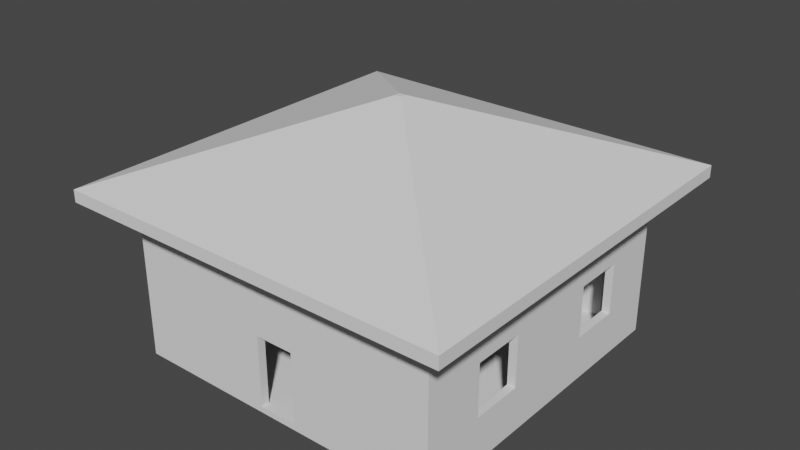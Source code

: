 # Source: House.blend  (saved by Blender 2.80.75; exported with 4.5.12 LTS)
import bpy
from mathutils import Matrix  # noqa: F401  (used for matrix-valued properties, if any)

bpy.ops.wm.read_factory_settings(use_empty=True)
scene = bpy.context.scene
scene.name = 'Scene'

# ---- collections
col_collection = bpy.data.collections.new('Collection'); scene.collection.children.link(col_collection)

# ---- world
world_world = bpy.data.worlds.new('World'); scene.world = world_world
world_world.use_nodes = True; world_world.node_tree.nodes.clear()
_N = world_world.node_tree.nodes; _L = world_world.node_tree.links
n0 = _N.new('ShaderNodeOutputWorld'); n0.name = 'World Output'; n0.location = (300, 300)
n1 = _N.new('ShaderNodeBackground'); n1.name = 'Background'; n1.location = (10, 300)
n1.inputs[0].default_value = (0.05088, 0.05088, 0.05088, 1.0)
_L.new(n1.outputs[0], n0.inputs[0])
n0.is_active_output = True
world_world.color = (0.05088, 0.05088, 0.05088)
world_world.use_sun_shadow = False
world_world.sun_shadow_jitter_overblur = 0.0

# ---- meshes
me_cube_001 = bpy.data.meshes.new('Cube.001')
me_cube_001.from_pydata([(-6.16, -6.16, 4.923), (-6.16, -6.16, 5.301), (-6.16, 6.16, 4.923), (-6.16, 6.16, 5.301), (6.16, -6.16, 4.923), (6.16, -6.16, 5.301), (6.16, 6.16, 4.923), (6.16, 6.16, 5.301), (-0.1007, -0.1007, 7.672), (-0.1007, 0.1007, 7.672), (0.1007, -0.1007, 7.672), (0.1007, 0.1007, 7.672), (5.0, 5.0, 1.49e-06), (4.746, 4.746, 0.15), (5.0, -5.0, 1.49e-06), (4.746, -4.746, 0.15), (-5.0, 5.0, 1.49e-06), (-4.746, 4.746, 0.15), (-5.0, -5.0, 1.49e-06), (-4.746, -4.746, 0.15), (5.0, 5.0, 0.15), (5.0, -5.0, 0.15), (-5.0, -5.0, 0.15), (-5.0, 5.0, 0.15), (0.6001, -5.0, 2.403), (0.6001, -4.746, 2.403), (0.6001, -5.0, 0.1821), (0.6001, -4.746, 0.1821), (-0.6001, -5.0, 0.1821), (-0.6001, -4.746, 0.1821), (-0.6001, -5.0, 2.403), (-0.6001, -4.746, 2.403), (-0.6001, -4.746, 2.268), (0.6001, -5.0, 2.283), (-5.0, 0.715, 2.961), (-4.746, 0.715, 2.961), (-5.0, -3.218, 1.392), (-4.746, -3.218, 1.392), (-5.0, 0.715, 1.392), (-4.746, 0.715, 1.392), (-5.0, -3.218, 2.961), (-4.746, -3.218, 2.961), (-5.0, 0.715, 2.921), (-4.746, 0.715, 2.209), (-5.0, 4.841, 4.923), (-5.0, 4.844, 4.923), (-5.0, 5.0, 4.923), (5.0, 5.0, 4.923), (-4.746, 4.746, 4.923), (4.746, 4.746, 4.923), (-5.0, -4.934, 4.923), (-4.746, -4.746, 4.923), (-5.0, -5.0, 4.923), (5.0, -4.844, 4.923), (5.0, -5.0, 4.923), (4.746, -4.746, 4.923), (5.0, 3.248, 2.993), (4.746, 3.248, 2.993), (5.0, 1.638, 2.993), (4.746, 1.638, 2.993), (5.0, 1.638, 1.383), (4.746, 1.638, 1.383), (5.0, 3.248, 1.383), (4.746, 3.248, 1.383), (5.0, -1.428, 2.993), (4.746, -1.428, 2.993), (5.0, -3.037, 2.993), (4.746, -3.037, 2.993), (5.0, -3.037, 1.383), (4.746, -3.037, 1.383), (5.0, -1.428, 1.383), (4.746, -1.428, 1.383), (5.0, -1.428, 1.679)], [], [(0, 1, 3, 2), (2, 3, 7, 6), (6, 7, 5, 4), (4, 5, 1, 0), (2, 6, 4, 54, 53, 47, 46), (3, 1, 8, 9), (11, 9, 8, 10), (1, 5, 10, 8), (7, 3, 9, 11), (5, 7, 11, 10), (12, 20, 21, 14), (14, 21, 22, 18), (18, 22, 23, 16), (16, 23, 20, 12), (14, 18, 16, 12), (19, 15, 13, 17), (13, 63, 57, 59, 55, 49), (19, 37, 41, 35, 43, 17, 48, 51), (22, 28, 30, 24, 33, 21, 54, 52), (20, 23, 46, 47), (23, 22, 52, 50, 40, 36, 38, 42, 45, 46), (17, 13, 49, 48), (15, 27, 25, 31, 32, 19, 51, 55), (21, 60, 72, 70, 68), (27, 26, 33, 24, 25), (19, 32, 29, 27, 15), (28, 29, 32, 31, 30), (21, 33, 26, 28, 22), (29, 28, 26, 27), (25, 24, 30, 31), (38, 39, 43, 35, 34, 42), (36, 37, 39, 38), (37, 36, 40, 41), (41, 40, 34, 35), (17, 43, 39, 37, 19), (50, 44, 45, 42, 34, 40), (45, 44, 50, 52, 54, 4, 0, 2, 46), (55, 51, 48, 49), (47, 56, 62, 60, 21, 20), (63, 62, 56, 57), (55, 59, 61, 71, 65, 67), (61, 60, 62, 63), (60, 61, 59, 58), (58, 59, 57, 56), (66, 64, 72, 60, 58, 56, 47, 53, 54, 21, 68), (71, 70, 72, 64, 65), (69, 68, 70, 71), (67, 69, 71, 61, 63, 13, 15, 55), (68, 69, 67, 66), (66, 67, 65, 64)])
_uv = me_cube_001.uv_layers.new(name='UVMap')
_uv.uv.foreach_set('vector', [0.375, 0.0, 0.625, 0.0, 0.625, 0.25, 0.375, 0.25, 0.375, 0.25, 0.625, 0.25, 0.625, 0.5, 0.375, 0.5, 0.375, 0.5, 0.625, 0.5, 0.625, 0.75, 0.375, 0.75, 0.375, 0.75, 0.625, 0.75, 0.625, 1.0, 0.375, 1.0, 0.125, 0.5, 0.375, 0.5, 0.375, 0.75, 0.3515, 0.7265, 0.3515, 0.7233, 0.3515, 0.5235, 0.1485, 0.5235, 0.625, 0.25, 0.625, 0.0, 0.625, 0.0, 0.625, 0.25, 0.625, 0.5, 0.875, 0.5, 0.875, 0.75, 0.625, 0.75, 0.625, 1.0, 0.625, 0.75, 0.625, 0.75, 0.625, 1.0, 0.625, 0.5, 0.625, 0.25, 0.625, 0.25, 0.625, 0.5, 0.625, 0.75, 0.625, 0.5, 0.625, 0.5, 0.625, 0.75, 0.375, 0.0, 0.625, 0.0, 0.625, 0.25, 0.375, 0.25, 0.375, 0.25, 0.625, 0.25, 0.625, 0.5, 0.375, 0.5, 0.375, 0.5, 0.625, 0.5, 0.625, 0.75, 0.375, 0.75, 0.375, 0.75, 0.625, 0.75, 0.625, 1.0, 0.375, 1.0, 0.125, 0.5, 0.375, 0.5, 0.375, 0.75, 0.125, 0.75, 0.6313, 0.5063, 0.8687, 0.5063, 0.8687, 0.7437, 0.6313, 0.7437, 0.8687, 0.7437, 0.8687, 0.7062, 0.8687, 0.7062, 0.8687, 0.666, 0.8687, 0.5063, 0.8687, 0.7437, 0.6313, 0.5063, 0.6313, 0.5446, 0.6313, 0.5446, 0.6313, 0.6429, 0.6313, 0.6429, 0.6313, 0.7437, 0.6313, 0.7437, 0.6313, 0.5063, 0.625, 0.5, 0.625, 0.39, 0.625, 0.39, 0.625, 0.36, 0.625, 0.36, 0.625, 0.25, 0.625, 0.25, 0.625, 0.5, 0.625, 1.0, 0.625, 0.75, 0.625, 0.75, 0.625, 1.0, 0.625, 0.75, 0.625, 0.5, 0.625, 0.5, 0.625, 0.5017, 0.625, 0.5446, 0.625, 0.5446, 0.625, 0.6429, 0.625, 0.6429, 0.625, 0.7461, 0.625, 0.75, 0.6313, 0.7437, 0.8687, 0.7437, 0.8687, 0.7437, 0.6313, 0.7437, 0.8687, 0.5063, 0.765, 0.5063, 0.765, 0.5063, 0.735, 0.5063, 0.735, 0.5063, 0.6313, 0.5063, 0.6313, 0.5063, 0.8687, 0.5063, 0.625, 0.25, 0.625, 0.08404, 0.625, 0.1607, 0.625, 0.1607, 0.625, 0.2009, 0.375, 0.673, 0.375, 0.7047, 0.6115, 0.7047, 0.625, 0.7047, 0.625, 0.673, 0.6313, 0.5063, 0.735, 0.5063, 0.735, 0.5063, 0.765, 0.5063, 0.8687, 0.5063, 0.375, 0.04531, 0.375, 0.07704, 0.6097, 0.07704, 0.625, 0.07704, 0.625, 0.04531, 0.625, 0.25, 0.625, 0.36, 0.625, 0.36, 0.625, 0.39, 0.625, 0.5, 0.125, 0.673, 0.125, 0.7047, 0.375, 0.7047, 0.375, 0.673, 0.625, 0.673, 0.625, 0.7047, 0.875, 0.7047, 0.875, 0.673, 0.375, 0.2715, 0.375, 0.3032, 0.5052, 0.3032, 0.625, 0.3032, 0.625, 0.2715, 0.6187, 0.2715, 0.1465, 0.75, 0.1782, 0.75, 0.1782, 0.5, 0.1465, 0.5, 0.375, 0.9468, 0.375, 0.9785, 0.625, 0.9785, 0.625, 0.9468, 0.8218, 0.75, 0.8535, 0.75, 0.8535, 0.5, 0.8218, 0.5, 0.6313, 0.7437, 0.6313, 0.6429, 0.6313, 0.6429, 0.6313, 0.5446, 0.6313, 0.5063, 0.625, 0.5017, 0.625, 0.746, 0.625, 0.7461, 0.625, 0.6429, 0.625, 0.6429, 0.625, 0.5446, 0.1485, 0.5267, 0.1485, 0.5268, 0.1485, 0.7251, 0.1485, 0.7265, 0.3515, 0.7265, 0.375, 0.75, 0.125, 0.75, 0.125, 0.5, 0.1485, 0.5235, 0.3463, 0.7213, 0.1537, 0.7213, 0.1537, 0.5287, 0.3463, 0.5287, 0.625, 0.0, 0.625, 0.04381, 0.625, 0.04381, 0.625, 0.08404, 0.625, 0.25, 0.625, 0.0, 0.375, 0.3049, 0.375, 0.3444, 0.625, 0.3444, 0.625, 0.3049, 0.8687, 0.5063, 0.8687, 0.666, 0.8687, 0.666, 0.8687, 0.5893, 0.8687, 0.5893, 0.8687, 0.5491, 0.1799, 0.75, 0.2194, 0.75, 0.2194, 0.5, 0.1799, 0.5, 0.375, 0.9056, 0.375, 0.9451, 0.625, 0.9451, 0.625, 0.9056, 0.7806, 0.75, 0.8201, 0.75, 0.8201, 0.5, 0.7806, 0.5, 0.625, 0.2009, 0.625, 0.1607, 0.625, 0.1607, 0.625, 0.08404, 0.625, 0.08404, 0.625, 0.04381, 0.625, 0.0, 0.625, 0.2461, 0.625, 0.25, 0.625, 0.25, 0.625, 0.2009, 0.375, 0.3049, 0.375, 0.3444, 0.421, 0.3444, 0.625, 0.3444, 0.625, 0.3049, 0.1799, 0.75, 0.2194, 0.75, 0.2194, 0.5, 0.1799, 0.5, 0.8687, 0.5491, 0.8687, 0.5491, 0.8687, 0.5893, 0.8687, 0.666, 0.8687, 0.7062, 0.8687, 0.7437, 0.8687, 0.5063, 0.8687, 0.5063, 0.375, 0.9056, 0.375, 0.9451, 0.625, 0.9451, 0.625, 0.9056, 0.7806, 0.75, 0.8201, 0.75, 0.8201, 0.5, 0.7806, 0.5])
me_cube_001.use_remesh_preserve_volume = False
me_cube_001.use_remesh_preserve_attributes = False
me_cube_001.use_mirror_vertex_groups = False
me_cube_001.update()
me_cylinder = bpy.data.meshes.new('Cylinder')
me_cylinder.from_pydata([(3.294e-08, 0.3849, -1.0), (3.294e-08, 0.3849, -0.7709), (0.07509, 0.3775, -1.0), (0.07509, 0.3775, -0.7709), (0.1473, 0.3556, -1.0), (0.1473, 0.3556, -0.7709), (0.2138, 0.32, -1.0), (0.2138, 0.32, -0.7709), (0.2721, 0.2721, -1.0), (0.2721, 0.2721, -0.7709), (0.32, 0.2138, -1.0), (0.32, 0.2138, -0.7709), (0.3556, 0.1473, -1.0), (0.3556, 0.1473, -0.7709), (0.3775, 0.07509, -1.0), (0.3775, 0.07509, -0.7709), (0.3849, 2.25e-07, -1.0), (0.3849, 2.25e-07, -0.7709), (0.3775, -0.07508, -1.0), (0.3775, -0.07508, -0.7709), (0.3556, -0.1473, -1.0), (0.3556, -0.1473, -0.7709), (0.32, -0.2138, -1.0), (0.32, -0.2138, -0.7709), (0.2721, -0.2721, -1.0), (0.2721, -0.2721, -0.7709), (0.2138, -0.32, -1.0), (0.2138, -0.32, -0.7709), (0.1473, -0.3556, -1.0), (0.1473, -0.3556, -0.7709), (0.07508, -0.3775, -1.0), (0.07508, -0.3775, -0.7709), (-9.247e-08, -0.3849, -1.0), (-9.247e-08, -0.3849, -0.7709), (-0.07509, -0.3775, -1.0), (-0.07509, -0.3775, -0.7709), (-0.1473, -0.3556, -1.0), (-0.1473, -0.3556, -0.7709), (-0.2138, -0.32, -1.0), (-0.2138, -0.32, -0.7709), (-0.2721, -0.2721, -1.0), (-0.2721, -0.2721, -0.7709), (-0.32, -0.2138, -1.0), (-0.32, -0.2138, -0.7709), (-0.3556, -0.1473, -1.0), (-0.3556, -0.1473, -0.7709), (-0.3775, -0.07508, -1.0), (-0.3775, -0.07508, -0.7709), (-0.3849, 5.676e-07, -1.0), (-0.3849, 5.676e-07, -0.7709), (-0.3775, 0.07509, -1.0), (-0.3775, 0.07509, -0.7709), (-0.3556, 0.1473, -1.0), (-0.3556, 0.1473, -0.7709), (-0.32, 0.2138, -1.0), (-0.32, 0.2138, -0.7709), (-0.2721, 0.2721, -1.0), (-0.2721, 0.2721, -0.7709), (-0.2138, 0.32, -1.0), (-0.2138, 0.32, -0.7709), (-0.1473, 0.3556, -1.0), (-0.1473, 0.3556, -0.7709), (-0.07508, 0.3775, -1.0), (-0.07508, 0.3775, -0.7709), (3.912e-08, 0.2872, -0.4757), (0.05602, 0.2816, -0.4757), (0.1099, 0.2653, -0.4757), (0.1595, 0.2388, -0.4757), (0.203, 0.203, -0.4757), (0.2388, 0.1595, -0.4757), (0.2653, 0.1099, -0.4757), (0.2816, 0.05602, -0.4757), (0.2872, 2.464e-07, -0.4757), (0.2816, -0.05602, -0.4757), (0.2653, -0.1099, -0.4757), (0.2388, -0.1595, -0.4757), (0.203, -0.203, -0.4757), (0.1595, -0.2388, -0.4757), (0.1099, -0.2653, -0.4757), (0.05602, -0.2816, -0.4757), (-5.445e-08, -0.2872, -0.4757), (-0.05602, -0.2816, -0.4757), (-0.1099, -0.2653, -0.4757), (-0.1595, -0.2388, -0.4757), (-0.203, -0.203, -0.4757), (-0.2388, -0.1595, -0.4757), (-0.2653, -0.1099, -0.4757), (-0.2816, -0.05602, -0.4757), (-0.2872, 5.02e-07, -0.4757), (-0.2816, 0.05602, -0.4757), (-0.2653, 0.1099, -0.4757), (-0.2388, 0.1595, -0.4757), (-0.203, 0.2031, -0.4757), (-0.1595, 0.2388, -0.4757), (-0.1099, 0.2653, -0.4757), (-0.05602, 0.2816, -0.4757), (3.912e-08, 0.2872, 0.2352), (0.05602, 0.2816, 0.2352), (0.1099, 0.2653, 0.2352), (0.1595, 0.2388, 0.2352), (0.203, 0.203, 0.2352), (0.2388, 0.1595, 0.2352), (0.2653, 0.1099, 0.2352), (0.2816, 0.05602, 0.2352), (0.2872, 2.464e-07, 0.2352), (0.2816, -0.05602, 0.2352), (0.2653, -0.1099, 0.2352), (0.2388, -0.1595, 0.2352), (0.203, -0.203, 0.2352), (0.1595, -0.2388, 0.2352), (0.1099, -0.2653, 0.2352), (0.05602, -0.2816, 0.2352), (-5.445e-08, -0.2872, 0.2352), (-0.05602, -0.2816, 0.2352), (-0.1099, -0.2653, 0.2352), (-0.1595, -0.2388, 0.2352), (-0.203, -0.203, 0.2352), (-0.2388, -0.1595, 0.2352), (-0.2653, -0.1099, 0.2352), (-0.2816, -0.05602, 0.2352), (-0.2872, 5.02e-07, 0.2352), (-0.2816, 0.05602, 0.2352), (-0.2653, 0.1099, 0.2352), (-0.2388, 0.1595, 0.2352), (-0.203, 0.2031, 0.2352), (-0.1595, 0.2388, 0.2352), (-0.1099, 0.2653, 0.2352), (-0.05602, 0.2816, 0.2352), (-4.758e-08, 0.9954, 0.2352), (0.1942, 0.9763, 0.2352), (0.3809, 0.9196, 0.2352), (0.553, 0.8276, 0.2352), (0.7038, 0.7038, 0.2352), (0.8276, 0.553, 0.2352), (0.9196, 0.3809, 0.2352), (0.9763, 0.1942, 0.2352), (0.9954, 5.694e-08, 0.2352), (0.9763, -0.1942, 0.2352), (0.9196, -0.3809, 0.2352), (0.8276, -0.553, 0.2352), (0.7038, -0.7038, 0.2352), (0.553, -0.8276, 0.2352), (0.3809, -0.9196, 0.2352), (0.1942, -0.9763, 0.2352), (-3.719e-07, -0.9954, 0.2352), (-0.1942, -0.9763, 0.2352), (-0.3809, -0.9196, 0.2352), (-0.553, -0.8276, 0.2352), (-0.7038, -0.7038, 0.2352), (-0.8276, -0.553, 0.2352), (-0.9196, -0.3809, 0.2352), (-0.9763, -0.1942, 0.2352), (-0.9954, 9.429e-07, 0.2352), (-0.9763, 0.1942, 0.2352), (-0.9196, 0.3809, 0.2352), (-0.8276, 0.553, 0.2352), (-0.7038, 0.7038, 0.2352), (-0.553, 0.8276, 0.2352), (-0.3809, 0.9196, 0.2352), (-0.1942, 0.9763, 0.2352), (-4.758e-08, 0.9954, 0.3533), (0.1942, 0.9763, 0.3533), (0.3809, 0.9196, 0.3533), (0.553, 0.8276, 0.3533), (0.7038, 0.7038, 0.3533), (0.8276, 0.553, 0.3533), (0.9196, 0.3809, 0.3533), (0.9763, 0.1942, 0.3533), (0.9954, 5.694e-08, 0.3533), (0.9763, -0.1942, 0.3533), (0.9196, -0.3809, 0.3533), (0.8276, -0.553, 0.3533), (0.7038, -0.7038, 0.3533), (0.553, -0.8276, 0.3533), (0.3809, -0.9196, 0.3533), (0.1942, -0.9763, 0.3533), (-3.719e-07, -0.9954, 0.3533), (-0.1942, -0.9763, 0.3533), (-0.3809, -0.9196, 0.3533), (-0.553, -0.8276, 0.3533), (-0.7038, -0.7038, 0.3533), (-0.8276, -0.553, 0.3533), (-0.9196, -0.3809, 0.3533), (-0.9763, -0.1942, 0.3533), (-0.9954, 9.429e-07, 0.3533), (-0.9763, 0.1942, 0.3533), (-0.9196, 0.3809, 0.3533), (-0.8276, 0.553, 0.3533), (-0.7038, 0.7038, 0.3533), (-0.553, 0.8276, 0.3533), (-0.3809, 0.9196, 0.3533), (-0.1942, 0.9763, 0.3533)], [], [(0, 1, 3, 2), (2, 3, 5, 4), (4, 5, 7, 6), (6, 7, 9, 8), (8, 9, 11, 10), (10, 11, 13, 12), (12, 13, 15, 14), (14, 15, 17, 16), (16, 17, 19, 18), (18, 19, 21, 20), (20, 21, 23, 22), (22, 23, 25, 24), (24, 25, 27, 26), (26, 27, 29, 28), (28, 29, 31, 30), (30, 31, 33, 32), (32, 33, 35, 34), (34, 35, 37, 36), (36, 37, 39, 38), (38, 39, 41, 40), (40, 41, 43, 42), (42, 43, 45, 44), (44, 45, 47, 46), (46, 47, 49, 48), (48, 49, 51, 50), (50, 51, 53, 52), (52, 53, 55, 54), (54, 55, 57, 56), (56, 57, 59, 58), (58, 59, 61, 60), (63, 61, 94, 95), (60, 61, 63, 62), (62, 63, 1, 0), (0, 2, 4, 6, 8, 10, 12, 14, 16, 18, 20, 22, 24, 26, 28, 30, 32, 34, 36, 38, 40, 42, 44, 46, 48, 50, 52, 54, 56, 58, 60, 62), (88, 87, 119, 120), (19, 17, 72, 73), (37, 35, 81, 82), (55, 53, 90, 91), (11, 9, 68, 69), (29, 27, 77, 78), (47, 45, 86, 87), (3, 1, 64, 65), (1, 63, 95, 64), (21, 19, 73, 74), (39, 37, 82, 83), (57, 55, 91, 92), (13, 11, 69, 70), (31, 29, 78, 79), (49, 47, 87, 88), (5, 3, 65, 66), (23, 21, 74, 75), (41, 39, 83, 84), (59, 57, 92, 93), (15, 13, 70, 71), (33, 31, 79, 80), (51, 49, 88, 89), (7, 5, 66, 67), (25, 23, 75, 76), (43, 41, 84, 85), (61, 59, 93, 94), (17, 15, 71, 72), (35, 33, 80, 81), (53, 51, 89, 90), (9, 7, 67, 68), (27, 25, 76, 77), (45, 43, 85, 86), (75, 74, 106, 107), (89, 88, 120, 121), (76, 75, 107, 108), (90, 89, 121, 122), (77, 76, 108, 109), (91, 90, 122, 123), (78, 77, 109, 110), (65, 64, 96, 97), (92, 91, 123, 124), (79, 78, 110, 111), (66, 65, 97, 98), (93, 92, 124, 125), (80, 79, 111, 112), (67, 66, 98, 99), (94, 93, 125, 126), (81, 80, 112, 113), (68, 67, 99, 100), (95, 94, 126, 127), (82, 81, 113, 114), (69, 68, 100, 101), (64, 95, 127, 96), (83, 82, 114, 115), (70, 69, 101, 102), (84, 83, 115, 116), (71, 70, 102, 103), (85, 84, 116, 117), (72, 71, 103, 104), (86, 85, 117, 118), (73, 72, 104, 105), (87, 86, 118, 119), (74, 73, 105, 106), (109, 108, 140, 141), (122, 121, 153, 154), (108, 107, 139, 140), (121, 120, 152, 153), (107, 106, 138, 139), (120, 119, 151, 152), (106, 105, 137, 138), (119, 118, 150, 151), (105, 104, 136, 137), (118, 117, 149, 150), (104, 103, 135, 136), (117, 116, 148, 149), (103, 102, 134, 135), (116, 115, 147, 148), (102, 101, 133, 134), (115, 114, 146, 147), (96, 127, 159, 128), (101, 100, 132, 133), (114, 113, 145, 146), (127, 126, 158, 159), (100, 99, 131, 132), (113, 112, 144, 145), (126, 125, 157, 158), (99, 98, 130, 131), (112, 111, 143, 144), (125, 124, 156, 157), (98, 97, 129, 130), (111, 110, 142, 143), (124, 123, 155, 156), (97, 96, 128, 129), (110, 109, 141, 142), (123, 122, 154, 155), (155, 154, 186, 187), (161, 160, 191, 190, 189, 188, 187, 186, 185, 184, 183, 182, 181, 180, 179, 178, 177, 176, 175, 174, 173, 172, 171, 170, 169, 168, 167, 166, 165, 164, 163, 162), (142, 141, 173, 174), (129, 128, 160, 161), (156, 155, 187, 188), (143, 142, 174, 175), (130, 129, 161, 162), (157, 156, 188, 189), (144, 143, 175, 176), (131, 130, 162, 163), (158, 157, 189, 190), (145, 144, 176, 177), (132, 131, 163, 164), (159, 158, 190, 191), (146, 145, 177, 178), (133, 132, 164, 165), (128, 159, 191, 160), (147, 146, 178, 179), (134, 133, 165, 166), (148, 147, 179, 180), (135, 134, 166, 167), (149, 148, 180, 181), (136, 135, 167, 168), (150, 149, 181, 182), (137, 136, 168, 169), (151, 150, 182, 183), (138, 137, 169, 170), (152, 151, 183, 184), (139, 138, 170, 171), (153, 152, 184, 185), (140, 139, 171, 172), (154, 153, 185, 186), (141, 140, 172, 173)])
_uv = me_cylinder.uv_layers.new(name='UVMap')
_uv.uv.foreach_set('vector', [1.0, 0.5, 1.0, 1.0, 0.9688, 1.0, 0.9688, 0.5, 0.9688, 0.5, 0.9688, 1.0, 0.9375, 1.0, 0.9375, 0.5, 0.9375, 0.5, 0.9375, 1.0, 0.9062, 1.0, 0.9062, 0.5, 0.9062, 0.5, 0.9062, 1.0, 0.875, 1.0, 0.875, 0.5, 0.875, 0.5, 0.875, 1.0, 0.8438, 1.0, 0.8438, 0.5, 0.8438, 0.5, 0.8438, 1.0, 0.8125, 1.0, 0.8125, 0.5, 0.8125, 0.5, 0.8125, 1.0, 0.7812, 1.0, 0.7812, 0.5, 0.7812, 0.5, 0.7812, 1.0, 0.75, 1.0, 0.75, 0.5, 0.75, 0.5, 0.75, 1.0, 0.7188, 1.0, 0.7188, 0.5, 0.7188, 0.5, 0.7188, 1.0, 0.6875, 1.0, 0.6875, 0.5, 0.6875, 0.5, 0.6875, 1.0, 0.6562, 1.0, 0.6562, 0.5, 0.6562, 0.5, 0.6562, 1.0, 0.625, 1.0, 0.625, 0.5, 0.625, 0.5, 0.625, 1.0, 0.5938, 1.0, 0.5938, 0.5, 0.5938, 0.5, 0.5938, 1.0, 0.5625, 1.0, 0.5625, 0.5, 0.5625, 0.5, 0.5625, 1.0, 0.5312, 1.0, 0.5312, 0.5, 0.5312, 0.5, 0.5312, 1.0, 0.5, 1.0, 0.5, 0.5, 0.5, 0.5, 0.5, 1.0, 0.4688, 1.0, 0.4688, 0.5, 0.4688, 0.5, 0.4688, 1.0, 0.4375, 1.0, 0.4375, 0.5, 0.4375, 0.5, 0.4375, 1.0, 0.4062, 1.0, 0.4062, 0.5, 0.4062, 0.5, 0.4062, 1.0, 0.375, 1.0, 0.375, 0.5, 0.375, 0.5, 0.375, 1.0, 0.3438, 1.0, 0.3438, 0.5, 0.3438, 0.5, 0.3438, 1.0, 0.3125, 1.0, 0.3125, 0.5, 0.3125, 0.5, 0.3125, 1.0, 0.2812, 1.0, 0.2812, 0.5, 0.2812, 0.5, 0.2812, 1.0, 0.25, 1.0, 0.25, 0.5, 0.25, 0.5, 0.25, 1.0, 0.2188, 1.0, 0.2188, 0.5, 0.2188, 0.5, 0.2188, 1.0, 0.1875, 1.0, 0.1875, 0.5, 0.1875, 0.5, 0.1875, 1.0, 0.1562, 1.0, 0.1562, 0.5, 0.1562, 0.5, 0.1562, 1.0, 0.125, 1.0, 0.125, 0.5, 0.125, 0.5, 0.125, 1.0, 0.09375, 1.0, 0.09375, 0.5, 0.09375, 0.5, 0.09375, 1.0, 0.0625, 1.0, 0.0625, 0.5, 0.03125, 1.0, 0.0625, 1.0, 0.0625, 1.0, 0.03125, 1.0, 0.0625, 0.5, 0.0625, 1.0, 0.03125, 1.0, 0.03125, 0.5, 0.03125, 0.5, 0.03125, 1.0, 0.0, 1.0, 0.0, 0.5, 0.75, 0.49, 0.7968, 0.4854, 0.8418, 0.4717, 0.8833, 0.4496, 0.9197, 0.4197, 0.9496, 0.3833, 0.9717, 0.3418, 0.9854, 0.2968, 0.99, 0.25, 0.9854, 0.2032, 0.9717, 0.1582, 0.9496, 0.1167, 0.9197, 0.08029, 0.8833, 0.05045, 0.8418, 0.02827, 0.7968, 0.01461, 0.75, 0.01, 0.7032, 0.01461, 0.6582, 0.02827, 0.6167, 0.05045, 0.5803, 0.08029, 0.5504, 0.1167, 0.5283, 0.1582, 0.5146, 0.2032, 0.51, 0.25, 0.5146, 0.2968, 0.5283, 0.3418, 0.5504, 0.3833, 0.5803, 0.4197, 0.6167, 0.4496, 0.6582, 0.4717, 0.7032, 0.4854, 0.25, 1.0, 0.2812, 1.0, 0.2812, 1.0, 0.25, 1.0, 0.7188, 1.0, 0.75, 1.0, 0.75, 1.0, 0.7188, 1.0, 0.4375, 1.0, 0.4688, 1.0, 0.4688, 1.0, 0.4375, 1.0, 0.1562, 1.0, 0.1875, 1.0, 0.1875, 1.0, 0.1562, 1.0, 0.8438, 1.0, 0.875, 1.0, 0.875, 1.0, 0.8438, 1.0, 0.5625, 1.0, 0.5938, 1.0, 0.5938, 1.0, 0.5625, 1.0, 0.2812, 1.0, 0.3125, 1.0, 0.3125, 1.0, 0.2812, 1.0, 0.9688, 1.0, 1.0, 1.0, 1.0, 1.0, 0.9688, 1.0, 0.0, 1.0, 0.03125, 1.0, 0.03125, 1.0, 0.0, 1.0, 0.6875, 1.0, 0.7188, 1.0, 0.7188, 1.0, 0.6875, 1.0, 0.4062, 1.0, 0.4375, 1.0, 0.4375, 1.0, 0.4062, 1.0, 0.125, 1.0, 0.1562, 1.0, 0.1562, 1.0, 0.125, 1.0, 0.8125, 1.0, 0.8438, 1.0, 0.8438, 1.0, 0.8125, 1.0, 0.5312, 1.0, 0.5625, 1.0, 0.5625, 1.0, 0.5312, 1.0, 0.25, 1.0, 0.2812, 1.0, 0.2812, 1.0, 0.25, 1.0, 0.9375, 1.0, 0.9688, 1.0, 0.9688, 1.0, 0.9375, 1.0, 0.6562, 1.0, 0.6875, 1.0, 0.6875, 1.0, 0.6562, 1.0, 0.375, 1.0, 0.4062, 1.0, 0.4062, 1.0, 0.375, 1.0, 0.09375, 1.0, 0.125, 1.0, 0.125, 1.0, 0.09375, 1.0, 0.7812, 1.0, 0.8125, 1.0, 0.8125, 1.0, 0.7812, 1.0, 0.5, 1.0, 0.5312, 1.0, 0.5312, 1.0, 0.5, 1.0, 0.2188, 1.0, 0.25, 1.0, 0.25, 1.0, 0.2188, 1.0, 0.9062, 1.0, 0.9375, 1.0, 0.9375, 1.0, 0.9062, 1.0, 0.625, 1.0, 0.6562, 1.0, 0.6562, 1.0, 0.625, 1.0, 0.3438, 1.0, 0.375, 1.0, 0.375, 1.0, 0.3438, 1.0, 0.0625, 1.0, 0.09375, 1.0, 0.09375, 1.0, 0.0625, 1.0, 0.75, 1.0, 0.7812, 1.0, 0.7812, 1.0, 0.75, 1.0, 0.4688, 1.0, 0.5, 1.0, 0.5, 1.0, 0.4688, 1.0, 0.1875, 1.0, 0.2188, 1.0, 0.2188, 1.0, 0.1875, 1.0, 0.875, 1.0, 0.9062, 1.0, 0.9062, 1.0, 0.875, 1.0, 0.5938, 1.0, 0.625, 1.0, 0.625, 1.0, 0.5938, 1.0, 0.3125, 1.0, 0.3438, 1.0, 0.3438, 1.0, 0.3125, 1.0, 0.6562, 1.0, 0.6875, 1.0, 0.6875, 1.0, 0.6562, 1.0, 0.2188, 1.0, 0.25, 1.0, 0.25, 1.0, 0.2188, 1.0, 0.625, 1.0, 0.6562, 1.0, 0.6562, 1.0, 0.625, 1.0, 0.1875, 1.0, 0.2188, 1.0, 0.2188, 1.0, 0.1875, 1.0, 0.5938, 1.0, 0.625, 1.0, 0.625, 1.0, 0.5938, 1.0, 0.1562, 1.0, 0.1875, 1.0, 0.1875, 1.0, 0.1562, 1.0, 0.5625, 1.0, 0.5938, 1.0, 0.5938, 1.0, 0.5625, 1.0, 0.9688, 1.0, 1.0, 1.0, 1.0, 1.0, 0.9688, 1.0, 0.125, 1.0, 0.1562, 1.0, 0.1562, 1.0, 0.125, 1.0, 0.5312, 1.0, 0.5625, 1.0, 0.5625, 1.0, 0.5312, 1.0, 0.9375, 1.0, 0.9688, 1.0, 0.9688, 1.0, 0.9375, 1.0, 0.09375, 1.0, 0.125, 1.0, 0.125, 1.0, 0.09375, 1.0, 0.5, 1.0, 0.5312, 1.0, 0.5312, 1.0, 0.5, 1.0, 0.9062, 1.0, 0.9375, 1.0, 0.9375, 1.0, 0.9062, 1.0, 0.0625, 1.0, 0.09375, 1.0, 0.09375, 1.0, 0.0625, 1.0, 0.4688, 1.0, 0.5, 1.0, 0.5, 1.0, 0.4688, 1.0, 0.875, 1.0, 0.9062, 1.0, 0.9062, 1.0, 0.875, 1.0, 0.03125, 1.0, 0.0625, 1.0, 0.0625, 1.0, 0.03125, 1.0, 0.4375, 1.0, 0.4688, 1.0, 0.4688, 1.0, 0.4375, 1.0, 0.8438, 1.0, 0.875, 1.0, 0.875, 1.0, 0.8438, 1.0, 0.0, 1.0, 0.03125, 1.0, 0.03125, 1.0, 0.0, 1.0, 0.4062, 1.0, 0.4375, 1.0, 0.4375, 1.0, 0.4062, 1.0, 0.8125, 1.0, 0.8438, 1.0, 0.8438, 1.0, 0.8125, 1.0, 0.375, 1.0, 0.4062, 1.0, 0.4062, 1.0, 0.375, 1.0, 0.7812, 1.0, 0.8125, 1.0, 0.8125, 1.0, 0.7812, 1.0, 0.3438, 1.0, 0.375, 1.0, 0.375, 1.0, 0.3438, 1.0, 0.75, 1.0, 0.7812, 1.0, 0.7812, 1.0, 0.75, 1.0, 0.3125, 1.0, 0.3438, 1.0, 0.3438, 1.0, 0.3125, 1.0, 0.7188, 1.0, 0.75, 1.0, 0.75, 1.0, 0.7188, 1.0, 0.2812, 1.0, 0.3125, 1.0, 0.3125, 1.0, 0.2812, 1.0, 0.6875, 1.0, 0.7188, 1.0, 0.7188, 1.0, 0.6875, 1.0, 0.5938, 1.0, 0.625, 1.0, 0.625, 1.0, 0.5938, 1.0, 0.1875, 1.0, 0.2188, 1.0, 0.2188, 1.0, 0.1875, 1.0, 0.625, 1.0, 0.6562, 1.0, 0.6562, 1.0, 0.625, 1.0, 0.2188, 1.0, 0.25, 1.0, 0.25, 1.0, 0.2188, 1.0, 0.6562, 1.0, 0.6875, 1.0, 0.6875, 1.0, 0.6562, 1.0, 0.25, 1.0, 0.2812, 1.0, 0.2812, 1.0, 0.25, 1.0, 0.6875, 1.0, 0.7188, 1.0, 0.7188, 1.0, 0.6875, 1.0, 0.2812, 1.0, 0.3125, 1.0, 0.3125, 1.0, 0.2812, 1.0, 0.7188, 1.0, 0.75, 1.0, 0.75, 1.0, 0.7188, 1.0, 0.3125, 1.0, 0.3438, 1.0, 0.3438, 1.0, 0.3125, 1.0, 0.75, 1.0, 0.7812, 1.0, 0.7812, 1.0, 0.75, 1.0, 0.3438, 1.0, 0.375, 1.0, 0.375, 1.0, 0.3438, 1.0, 0.7812, 1.0, 0.8125, 1.0, 0.8125, 1.0, 0.7812, 1.0, 0.375, 1.0, 0.4062, 1.0, 0.4062, 1.0, 0.375, 1.0, 0.8125, 1.0, 0.8438, 1.0, 0.8438, 1.0, 0.8125, 1.0, 0.4062, 1.0, 0.4375, 1.0, 0.4375, 1.0, 0.4062, 1.0, 0.0, 1.0, 0.03125, 1.0, 0.03125, 1.0, 0.0, 1.0, 0.8438, 1.0, 0.875, 1.0, 0.875, 1.0, 0.8438, 1.0, 0.4375, 1.0, 0.4688, 1.0, 0.4688, 1.0, 0.4375, 1.0, 0.03125, 1.0, 0.0625, 1.0, 0.0625, 1.0, 0.03125, 1.0, 0.875, 1.0, 0.9062, 1.0, 0.9062, 1.0, 0.875, 1.0, 0.4688, 1.0, 0.5, 1.0, 0.5, 1.0, 0.4688, 1.0, 0.0625, 1.0, 0.09375, 1.0, 0.09375, 1.0, 0.0625, 1.0, 0.9062, 1.0, 0.9375, 1.0, 0.9375, 1.0, 0.9062, 1.0, 0.5, 1.0, 0.5312, 1.0, 0.5312, 1.0, 0.5, 1.0, 0.09375, 1.0, 0.125, 1.0, 0.125, 1.0, 0.09375, 1.0, 0.9375, 1.0, 0.9688, 1.0, 0.9688, 1.0, 0.9375, 1.0, 0.5312, 1.0, 0.5625, 1.0, 0.5625, 1.0, 0.5312, 1.0, 0.125, 1.0, 0.1562, 1.0, 0.1562, 1.0, 0.125, 1.0, 0.9688, 1.0, 1.0, 1.0, 1.0, 1.0, 0.9688, 1.0, 0.5625, 1.0, 0.5938, 1.0, 0.5938, 1.0, 0.5625, 1.0, 0.1562, 1.0, 0.1875, 1.0, 0.1875, 1.0, 0.1562, 1.0, 0.1562, 1.0, 0.1875, 1.0, 0.1875, 1.0, 0.1562, 1.0, 0.2968, 0.4854, 0.25, 0.49, 0.2032, 0.4854, 0.1582, 0.4717, 0.1167, 0.4496, 0.08029, 0.4197, 0.05045, 0.3833, 0.02827, 0.3418, 0.01461, 0.2968, 0.01, 0.25, 0.01461, 0.2032, 0.02827, 0.1582, 0.05045, 0.1167, 0.08029, 0.08029, 0.1167, 0.05045, 0.1582, 0.02827, 0.2032, 0.01461, 0.25, 0.01, 0.2968, 0.01461, 0.3418, 0.02827, 0.3833, 0.05045, 0.4197, 0.08029, 0.4496, 0.1167, 0.4717, 0.1582, 0.4854, 0.2032, 0.49, 0.25, 0.4854, 0.2968, 0.4717, 0.3418, 0.4496, 0.3833, 0.4197, 0.4197, 0.3833, 0.4496, 0.3418, 0.4717, 0.5625, 1.0, 0.5938, 1.0, 0.5938, 1.0, 0.5625, 1.0, 0.9688, 1.0, 1.0, 1.0, 1.0, 1.0, 0.9688, 1.0, 0.125, 1.0, 0.1562, 1.0, 0.1562, 1.0, 0.125, 1.0, 0.5312, 1.0, 0.5625, 1.0, 0.5625, 1.0, 0.5312, 1.0, 0.9375, 1.0, 0.9688, 1.0, 0.9688, 1.0, 0.9375, 1.0, 0.09375, 1.0, 0.125, 1.0, 0.125, 1.0, 0.09375, 1.0, 0.5, 1.0, 0.5312, 1.0, 0.5312, 1.0, 0.5, 1.0, 0.9062, 1.0, 0.9375, 1.0, 0.9375, 1.0, 0.9062, 1.0, 0.0625, 1.0, 0.09375, 1.0, 0.09375, 1.0, 0.0625, 1.0, 0.4688, 1.0, 0.5, 1.0, 0.5, 1.0, 0.4688, 1.0, 0.875, 1.0, 0.9062, 1.0, 0.9062, 1.0, 0.875, 1.0, 0.03125, 1.0, 0.0625, 1.0, 0.0625, 1.0, 0.03125, 1.0, 0.4375, 1.0, 0.4688, 1.0, 0.4688, 1.0, 0.4375, 1.0, 0.8438, 1.0, 0.875, 1.0, 0.875, 1.0, 0.8438, 1.0, 0.0, 1.0, 0.03125, 1.0, 0.03125, 1.0, 0.0, 1.0, 0.4062, 1.0, 0.4375, 1.0, 0.4375, 1.0, 0.4062, 1.0, 0.8125, 1.0, 0.8438, 1.0, 0.8438, 1.0, 0.8125, 1.0, 0.375, 1.0, 0.4062, 1.0, 0.4062, 1.0, 0.375, 1.0, 0.7812, 1.0, 0.8125, 1.0, 0.8125, 1.0, 0.7812, 1.0, 0.3438, 1.0, 0.375, 1.0, 0.375, 1.0, 0.3438, 1.0, 0.75, 1.0, 0.7812, 1.0, 0.7812, 1.0, 0.75, 1.0, 0.3125, 1.0, 0.3438, 1.0, 0.3438, 1.0, 0.3125, 1.0, 0.7188, 1.0, 0.75, 1.0, 0.75, 1.0, 0.7188, 1.0, 0.2812, 1.0, 0.3125, 1.0, 0.3125, 1.0, 0.2812, 1.0, 0.6875, 1.0, 0.7188, 1.0, 0.7188, 1.0, 0.6875, 1.0, 0.25, 1.0, 0.2812, 1.0, 0.2812, 1.0, 0.25, 1.0, 0.6562, 1.0, 0.6875, 1.0, 0.6875, 1.0, 0.6562, 1.0, 0.2188, 1.0, 0.25, 1.0, 0.25, 1.0, 0.2188, 1.0, 0.625, 1.0, 0.6562, 1.0, 0.6562, 1.0, 0.625, 1.0, 0.1875, 1.0, 0.2188, 1.0, 0.2188, 1.0, 0.1875, 1.0, 0.5938, 1.0, 0.625, 1.0, 0.625, 1.0, 0.5938, 1.0])
me_cylinder.use_remesh_preserve_volume = False
me_cylinder.use_remesh_preserve_attributes = False
me_cylinder.use_mirror_vertex_groups = False
me_cylinder.update()
me_cylinder_001 = bpy.data.meshes.new('Cylinder.001')
me_cylinder_001.from_pydata([(0.0, 0.1604, -0.04175), (6.801e-07, 0.07303, 0.09444), (0.03129, 0.1573, -0.04175), (0.01425, 0.07163, 0.09444), (0.06137, 0.1482, -0.04175), (0.02795, 0.06747, 0.09444), (0.08909, 0.1333, -0.04175), (0.04057, 0.06072, 0.09444), (0.1134, 0.1134, -0.04175), (0.05164, 0.05164, 0.09444), (0.1333, 0.08909, -0.04175), (0.06072, 0.04057, 0.09444), (0.1482, 0.06137, -0.04175), (0.06747, 0.02795, 0.09444), (0.1573, 0.03129, -0.04175), (0.07163, 0.01425, 0.09444), (0.1604, 1.211e-08, -0.04175), (0.07303, 1.721e-07, 0.09444), (0.1573, -0.03129, -0.04175), (0.07163, -0.01425, 0.09444), (0.1482, -0.06137, -0.04175), (0.06747, -0.02795, 0.09444), (0.1333, -0.08909, -0.04175), (0.06072, -0.04057, 0.09444), (0.1134, -0.1134, -0.04175), (0.05164, -0.05164, 0.09444), (0.08909, -0.1333, -0.04175), (0.04057, -0.06072, 0.09444), (0.06137, -0.1482, -0.04175), (0.02795, -0.06747, 0.09444), (0.03129, -0.1573, -0.04175), (0.01425, -0.07163, 0.09444), (-5.225e-08, -0.1604, -0.04175), (6.563e-07, -0.07303, 0.09444), (-0.03129, -0.1573, -0.04175), (-0.01425, -0.07163, 0.09444), (-0.06137, -0.1482, -0.04175), (-0.02795, -0.06747, 0.09444), (-0.08909, -0.1333, -0.04175), (-0.04057, -0.06072, 0.09444), (-0.1134, -0.1134, -0.04175), (-0.05164, -0.05164, 0.09444), (-0.1333, -0.08909, -0.04175), (-0.06072, -0.04057, 0.09444), (-0.1482, -0.06137, -0.04175), (-0.06747, -0.02795, 0.09444), (-0.1573, -0.03128, -0.04175), (-0.07163, -0.01425, 0.09444), (-0.1604, 1.548e-07, -0.04175), (-0.07303, 2.371e-07, 0.09444), (-0.1573, 0.03129, -0.04175), (-0.07163, 0.01425, 0.09444), (-0.1482, 0.06137, -0.04175), (-0.06747, 0.02795, 0.09444), (-0.1333, 0.08909, -0.04175), (-0.06072, 0.04057, 0.09444), (-0.1134, 0.1134, -0.04175), (-0.05164, 0.05164, 0.09444), (-0.08909, 0.1333, -0.04175), (-0.04057, 0.06072, 0.09444), (-0.06137, 0.1482, -0.04175), (-0.02795, 0.06747, 0.09444), (-0.03128, 0.1573, -0.04175), (-0.01425, 0.07163, 0.09444), (6.801e-07, 0.07303, 0.812), (0.01425, 0.07163, 0.812), (0.02795, 0.06747, 0.812), (0.04057, 0.06072, 0.812), (0.05164, 0.05164, 0.812), (0.06072, 0.04057, 0.812), (0.06747, 0.02795, 0.812), (0.07163, 0.01425, 0.812), (0.07303, 1.721e-07, 0.812), (0.07163, -0.01425, 0.812), (0.06747, -0.02795, 0.812), (0.06072, -0.04057, 0.812), (0.05164, -0.05164, 0.812), (0.04057, -0.06072, 0.812), (0.02795, -0.06747, 0.812), (0.01425, -0.07163, 0.812), (6.563e-07, -0.07303, 0.812), (-0.01425, -0.07163, 0.812), (-0.02795, -0.06747, 0.812), (-0.04057, -0.06072, 0.812), (-0.05164, -0.05164, 0.812), (-0.06072, -0.04057, 0.812), (-0.06747, -0.02795, 0.812), (-0.07163, -0.01425, 0.812), (-0.07303, 2.371e-07, 0.812), (-0.07163, 0.01425, 0.812), (-0.06747, 0.02795, 0.812), (-0.06072, 0.04057, 0.812), (-0.05164, 0.05164, 0.812), (-0.04057, 0.06072, 0.812), (-0.02795, 0.06747, 0.812), (-0.01425, 0.07163, 0.812), (6.801e-07, 0.07303, 0.9041), (0.01425, 0.07163, 0.9041), (0.02795, 0.06747, 0.9041), (0.04057, 0.06072, 0.9041), (0.05164, 0.05164, 0.9041), (0.06072, 0.04057, 0.9041), (0.06747, 0.02795, 0.9041), (0.07163, 0.01425, 0.9041), (0.07303, 1.721e-07, 0.9041), (0.07163, -0.01425, 0.9041), (0.06747, -0.02795, 0.9041), (0.06072, -0.04057, 0.9041), (0.05164, -0.05164, 0.9041), (0.04057, -0.06072, 0.9041), (0.02795, -0.06747, 0.9041), (0.01425, -0.07163, 0.9041), (6.563e-07, -0.07303, 0.9041), (-0.01425, -0.07163, 0.9041), (-0.02795, -0.06747, 0.9041), (-0.04057, -0.06072, 0.9041), (-0.05164, -0.05164, 0.9041), (-0.06072, -0.04057, 0.9041), (-0.06747, -0.02795, 0.9041), (-0.07163, -0.01425, 0.9041), (-0.07303, 2.371e-07, 0.9041), (-0.07163, 0.01425, 0.9041), (-0.06747, 0.02795, 0.9041), (-0.06072, 0.04057, 0.9041), (-0.05164, 0.05164, 0.9041), (-0.04057, 0.06072, 0.9041), (-0.02795, 0.06747, 0.9041), (-0.01425, 0.07163, 0.9041), (6.801e-07, 0.07303, 1.669), (0.01425, 0.07163, 1.669), (0.02795, 0.06747, 1.669), (0.04057, 0.06072, 1.669), (0.05164, 0.05164, 1.669), (0.06072, 0.04057, 1.669), (0.06747, 0.02795, 1.669), (0.07163, 0.01425, 1.669), (0.07303, 1.721e-07, 1.669), (0.07163, -0.01425, 1.669), (0.06747, -0.02795, 1.669), (0.06072, -0.04057, 1.669), (0.05164, -0.05164, 1.669), (0.04057, -0.06072, 1.669), (0.02795, -0.06747, 1.669), (0.01425, -0.07163, 1.669), (6.563e-07, -0.07303, 1.669), (-0.01425, -0.07163, 1.669), (-0.02795, -0.06747, 1.669), (-0.04057, -0.06072, 1.669), (-0.05164, -0.05164, 1.669), (-0.06072, -0.04057, 1.669), (-0.06747, -0.02795, 1.669), (-0.07163, -0.01425, 1.669), (-0.07303, 2.371e-07, 1.669), (-0.07163, 0.01425, 1.669), (-0.06747, 0.02795, 1.669), (-0.06072, 0.04057, 1.669), (-0.05164, 0.05164, 1.669), (-0.04057, 0.06072, 1.669), (-0.02795, 0.06747, 1.669), (-0.01425, 0.07163, 1.669), (4.037e-07, 0.2895, 1.714), (0.05649, 0.284, 1.714), (0.1108, 0.2675, 1.714), (0.1609, 0.2407, 1.714), (0.2047, 0.2047, 1.714), (0.2407, 0.1609, 1.714), (0.2675, 0.1108, 1.714), (0.284, 0.05649, 1.714), (0.2895, 6.72e-07, 1.714), (0.284, -0.05649, 1.714), (0.2675, -0.1108, 1.714), (0.2407, -0.1609, 1.714), (0.2047, -0.2047, 1.714), (0.1609, -0.2407, 1.714), (0.1108, -0.2675, 1.714), (0.05649, -0.284, 1.714), (3.094e-07, -0.2895, 1.714), (-0.05649, -0.284, 1.714), (-0.1108, -0.2675, 1.714), (-0.1609, -0.2407, 1.714), (-0.2047, -0.2047, 1.714), (-0.2407, -0.1609, 1.714), (-0.2675, -0.1108, 1.714), (-0.284, -0.05649, 1.714), (-0.2895, 9.297e-07, 1.714), (-0.284, 0.05649, 1.714), (-0.2675, 0.1108, 1.714), (-0.2407, 0.1609, 1.714), (-0.2047, 0.2047, 1.714), (-0.1609, 0.2407, 1.714), (-0.1108, 0.2675, 1.714), (-0.05649, 0.284, 1.714), (3.886e-07, 0.2372, 2.257), (0.04628, 0.2327, 2.257), (0.09078, 0.2192, 2.257), (0.1318, 0.1972, 2.257), (0.1677, 0.1677, 2.257), (-0.1677, 0.1677, 2.257), (-0.1318, 0.1972, 2.257), (-0.09078, 0.2192, 2.257), (-0.04628, 0.2327, 2.257), (0.05649, 0.284, 2.257), (4.037e-07, 0.2895, 2.257), (0.1108, 0.2675, 2.257), (0.1609, 0.2407, 2.257), (0.2047, 0.2047, 2.257), (0.2407, 0.1609, 2.257), (-0.2407, 0.1609, 2.257), (-0.2047, 0.2047, 2.257), (-0.1609, 0.2407, 2.257), (-0.1108, 0.2675, 2.257), (-0.05649, 0.284, 2.257), (3.886e-07, 0.2372, 1.767), (0.04628, 0.2327, 1.767), (0.09078, 0.2192, 1.767), (0.1318, 0.1972, 1.767), (0.1677, 0.1677, 1.767), (0.1972, 0.1318, 1.767), (0.2192, 0.09078, 1.767), (0.2327, 0.04628, 1.767), (0.2372, 6.542e-07, 1.767), (0.2327, -0.04628, 1.767), (0.2192, -0.09078, 1.767), (0.1972, -0.1318, 1.767), (0.1677, -0.1677, 1.767), (0.1318, -0.1972, 1.767), (0.09078, -0.2192, 1.767), (0.04628, -0.2327, 1.767), (3.272e-07, -0.2372, 1.767), (-0.04628, -0.2327, 1.767), (-0.09078, -0.2192, 1.767), (-0.1318, -0.1972, 1.767), (-0.1677, -0.1677, 1.767), (-0.1972, -0.1318, 1.767), (-0.2192, -0.09078, 1.767), (-0.2327, -0.04628, 1.767), (-0.2372, 8.762e-07, 1.767), (-0.2327, 0.04628, 1.767), (-0.2192, 0.09078, 1.767), (-0.1972, 0.1318, 1.767), (-0.1677, 0.1677, 1.767), (-0.1318, 0.1972, 1.767), (-0.09078, 0.2192, 1.767), (-0.04628, 0.2327, 1.767), (-4.441e-16, 0.1604, -0.1248), (0.03129, 0.1573, -0.1248), (0.06137, 0.1482, -0.1248), (0.08909, 0.1333, -0.1248), (0.1134, 0.1134, -0.1248), (0.1333, 0.08909, -0.1248), (0.1482, 0.06137, -0.1248), (0.1573, 0.03129, -0.1248), (0.1604, 1.211e-08, -0.1248), (0.1573, -0.03129, -0.1248), (0.1482, -0.06137, -0.1248), (0.1333, -0.08909, -0.1248), (0.1134, -0.1134, -0.1248), (0.08909, -0.1333, -0.1248), (0.06137, -0.1482, -0.1248), (0.03129, -0.1573, -0.1248), (-5.225e-08, -0.1604, -0.1248), (-0.03129, -0.1573, -0.1248), (-0.06137, -0.1482, -0.1248), (-0.08909, -0.1333, -0.1248), (-0.1134, -0.1134, -0.1248), (-0.1333, -0.08909, -0.1248), (-0.1482, -0.06137, -0.1248), (-0.1573, -0.03128, -0.1248), (-0.1604, 1.548e-07, -0.1248), (-0.1573, 0.03129, -0.1248), (-0.1482, 0.06137, -0.1248), (-0.1333, 0.08909, -0.1248), (-0.1134, 0.1134, -0.1248), (-0.08909, 0.1333, -0.1248), (-0.06137, 0.1482, -0.1248), (-0.03128, 0.1573, -0.1248), (-0.2407, -0.1609, 1.955), (0.2594, -0.126, 1.958), (-0.2594, -0.126, 1.958), (0.2004, -0.126, 1.958), (0.1972, -0.1318, 1.958), (-0.2004, -0.126, 1.958), (-0.1972, -0.1318, 1.958), (0.2675, -0.1108, 1.963), (-0.2675, -0.1108, 1.963), (0.2192, -0.09078, 1.969), (0.2731, 0.09234, 2.104), (-0.2731, 0.09234, 2.104), (-0.2183, 0.09234, 2.104), (-0.2192, 0.09078, 2.102), (0.2183, 0.09234, 2.104), (0.2192, 0.09078, 2.102), (0.2675, 0.1108, 2.139), (-0.2145, -0.1929, 1.952), (0.2407, -0.1609, 1.955), (0.2145, -0.1929, 1.952), (-0.1371, -0.1929, 1.952), (-0.1677, -0.1677, 1.954), (0.1371, -0.1929, 1.952), (0.1677, -0.1677, 1.954), (0.284, -0.05649, 1.981), (-0.284, -0.05649, 1.981), (0.2824, -0.06161, 1.978), (-0.2824, -0.06161, 1.978), (0.2327, -0.04628, 1.986), (-0.228, -0.06161, 1.978), (-0.2327, -0.04628, 1.986), (0.228, -0.06161, 1.978), (-0.2192, -0.09078, 1.969), (-0.1852, 0.1465, 2.257), (-0.2192, 0.1465, 2.257), (-0.2484, 0.1465, 2.257), (-0.1108, -0.2675, 1.961), (-0.05649, -0.284, 1.966), (-0.1252, -0.2598, 1.958), (3.094e-07, -0.2895, 1.967), (0.1252, -0.2598, 1.958), (0.1108, -0.2675, 1.961), (0.05649, -0.284, 1.966), (0.04628, -0.2327, 1.956), (3.272e-07, -0.2372, 1.956), (-0.04628, -0.2327, 1.956), (-0.1609, -0.2407, 1.957), (0.1609, -0.2407, 1.957), (-0.1318, -0.1972, 1.952), (-0.09078, -0.2192, 1.954), (-0.2047, -0.2047, 1.953), (0.2047, -0.2047, 1.953), (0.1318, -0.1972, 1.952), (0.09078, -0.2192, 1.954), (0.2846, 0.04968, 2.052), (-0.2846, 0.04968, 2.052), (0.2327, 0.04628, 2.049), (0.2316, 0.04968, 2.052), (-0.2316, 0.04968, 2.052), (-0.2327, 0.04628, 2.049), (0.284, 0.05649, 2.061), (-0.284, 0.05649, 2.061), (0.2895, 6.72e-07, 2.012), (0.2893, -0.002305, 2.01), (-0.2895, 9.297e-07, 2.012), (-0.2893, -0.002305, 2.01), (0.2372, 6.542e-07, 2.012), (-0.2372, 8.762e-07, 2.012), (0.237, -0.002305, 2.01), (-0.237, -0.002305, 2.01), (0.2604, 0.124, 2.164), (-0.2604, 0.124, 2.164), (-0.2675, 0.1108, 2.139), (0.2014, 0.124, 2.164), (-0.2014, 0.124, 2.164), (0.1972, 0.1318, 2.189), (0.25, 0.1436, 2.228), (0.1876, 0.1436, 2.228), (-0.25, 0.1436, 2.228), (-0.1876, 0.1436, 2.228), (-0.1972, 0.1318, 2.189), (0.2484, 0.1465, 2.257), (0.2192, 0.1465, 2.257), (0.1852, 0.1465, 2.257)], [], [(0, 1, 3, 2), (2, 3, 5, 4), (4, 5, 7, 6), (6, 7, 9, 8), (8, 9, 11, 10), (10, 11, 13, 12), (12, 13, 15, 14), (14, 15, 17, 16), (16, 17, 19, 18), (18, 19, 21, 20), (20, 21, 23, 22), (22, 23, 25, 24), (24, 25, 27, 26), (26, 27, 29, 28), (28, 29, 31, 30), (30, 31, 33, 32), (32, 33, 35, 34), (34, 35, 37, 36), (36, 37, 39, 38), (38, 39, 41, 40), (40, 41, 43, 42), (42, 43, 45, 44), (44, 45, 47, 46), (46, 47, 49, 48), (48, 49, 51, 50), (50, 51, 53, 52), (52, 53, 55, 54), (54, 55, 57, 56), (56, 57, 59, 58), (58, 59, 61, 60), (19, 17, 72, 73), (60, 61, 63, 62), (62, 63, 1, 0), (16, 18, 253, 252), (75, 74, 106, 107), (37, 35, 81, 82), (55, 53, 90, 91), (11, 9, 68, 69), (29, 27, 77, 78), (47, 45, 86, 87), (3, 1, 64, 65), (1, 63, 95, 64), (21, 19, 73, 74), (39, 37, 82, 83), (57, 55, 91, 92), (13, 11, 69, 70), (31, 29, 78, 79), (49, 47, 87, 88), (5, 3, 65, 66), (23, 21, 74, 75), (41, 39, 83, 84), (59, 57, 92, 93), (15, 13, 70, 71), (33, 31, 79, 80), (51, 49, 88, 89), (7, 5, 66, 67), (25, 23, 75, 76), (43, 41, 84, 85), (61, 59, 93, 94), (17, 15, 71, 72), (35, 33, 80, 81), (53, 51, 89, 90), (9, 7, 67, 68), (27, 25, 76, 77), (45, 43, 85, 86), (63, 61, 94, 95), (110, 109, 141, 142), (89, 88, 120, 121), (76, 75, 107, 108), (90, 89, 121, 122), (77, 76, 108, 109), (91, 90, 122, 123), (78, 77, 109, 110), (65, 64, 96, 97), (92, 91, 123, 124), (79, 78, 110, 111), (66, 65, 97, 98), (93, 92, 124, 125), (80, 79, 111, 112), (67, 66, 98, 99), (94, 93, 125, 126), (81, 80, 112, 113), (68, 67, 99, 100), (95, 94, 126, 127), (82, 81, 113, 114), (69, 68, 100, 101), (64, 95, 127, 96), (83, 82, 114, 115), (70, 69, 101, 102), (84, 83, 115, 116), (71, 70, 102, 103), (85, 84, 116, 117), (72, 71, 103, 104), (86, 85, 117, 118), (73, 72, 104, 105), (87, 86, 118, 119), (74, 73, 105, 106), (88, 87, 119, 120), (145, 144, 176, 177), (97, 96, 128, 129), (124, 123, 155, 156), (111, 110, 142, 143), (98, 97, 129, 130), (125, 124, 156, 157), (112, 111, 143, 144), (99, 98, 130, 131), (126, 125, 157, 158), (113, 112, 144, 145), (100, 99, 131, 132), (127, 126, 158, 159), (114, 113, 145, 146), (101, 100, 132, 133), (96, 127, 159, 128), (115, 114, 146, 147), (102, 101, 133, 134), (116, 115, 147, 148), (103, 102, 134, 135), (117, 116, 148, 149), (104, 103, 135, 136), (118, 117, 149, 150), (105, 104, 136, 137), (119, 118, 150, 151), (106, 105, 137, 138), (120, 119, 151, 152), (107, 106, 138, 139), (121, 120, 152, 153), (108, 107, 139, 140), (122, 121, 153, 154), (109, 108, 140, 141), (123, 122, 154, 155), (180, 179, 322, 326), (132, 131, 163, 164), (159, 158, 190, 191), (146, 145, 177, 178), (133, 132, 164, 165), (128, 159, 191, 160), (147, 146, 178, 179), (134, 133, 165, 166), (148, 147, 179, 180), (135, 134, 166, 167), (149, 148, 180, 181), (136, 135, 167, 168), (150, 149, 181, 182), (137, 136, 168, 169), (151, 150, 182, 183), (138, 137, 169, 170), (152, 151, 183, 184), (139, 138, 170, 171), (153, 152, 184, 185), (140, 139, 171, 172), (154, 153, 185, 186), (141, 140, 172, 173), (155, 154, 186, 187), (142, 141, 173, 174), (129, 128, 160, 161), (156, 155, 187, 188), (143, 142, 174, 175), (130, 129, 161, 162), (157, 156, 188, 189), (144, 143, 175, 176), (131, 130, 162, 163), (158, 157, 189, 190), (167, 166, 292, 286, 336), (181, 180, 326, 293, 276), (168, 167, 336, 330, 338), (182, 181, 276, 278, 284), (169, 168, 338, 339, 300), (183, 182, 284, 303, 301), (170, 169, 300, 302, 283), (184, 183, 301, 341, 340), (171, 170, 283, 277, 294), (185, 184, 340, 331, 337), (172, 171, 294, 295, 327), (186, 185, 337, 287, 348), (173, 172, 327, 323), (187, 186, 348, 347, 354, 311, 207), (174, 173, 323, 316, 317), (161, 160, 202, 201), (188, 187, 207, 208), (175, 174, 317, 318), (162, 161, 201, 203), (189, 188, 208, 209), (176, 175, 318, 315), (163, 162, 203, 204), (190, 189, 209, 210), (177, 176, 315, 313), (164, 163, 204, 205), (191, 190, 210, 211), (178, 177, 313, 312), (165, 164, 205, 206), (160, 191, 211, 202), (179, 178, 312, 314, 322), (166, 165, 206, 357, 352, 346, 292), (192, 193, 201, 202), (193, 194, 203, 201), (194, 195, 204, 203), (195, 196, 205, 204), (196, 359, 358, 206, 205), (197, 198, 209, 208), (198, 199, 210, 209), (199, 200, 211, 210), (200, 192, 202, 211), (213, 212, 243, 242, 241, 240, 239, 238, 237, 236, 235, 234, 233, 232, 231, 230, 229, 228, 227, 226, 225, 224, 223, 222, 221, 220, 219, 218, 217, 216, 215, 214), (193, 192, 212, 213), (197, 309, 355, 356, 239, 240), (194, 193, 213, 214), (198, 197, 240, 241), (195, 194, 214, 215), (199, 198, 241, 242), (196, 195, 215, 216), (200, 199, 242, 243), (192, 200, 243, 212), (244, 245, 246, 247, 248, 249, 250, 251, 252, 253, 254, 255, 256, 257, 258, 259, 260, 261, 262, 263, 264, 265, 266, 267, 268, 269, 270, 271, 272, 273, 274, 275), (34, 36, 262, 261), (52, 54, 271, 270), (8, 10, 249, 248), (26, 28, 258, 257), (44, 46, 267, 266), (0, 2, 245, 244), (62, 0, 244, 275), (18, 20, 254, 253), (36, 38, 263, 262), (54, 56, 272, 271), (10, 12, 250, 249), (28, 30, 259, 258), (46, 48, 268, 267), (2, 4, 246, 245), (20, 22, 255, 254), (38, 40, 264, 263), (56, 58, 273, 272), (12, 14, 251, 250), (30, 32, 260, 259), (48, 50, 269, 268), (4, 6, 247, 246), (22, 24, 256, 255), (40, 42, 265, 264), (58, 60, 274, 273), (14, 16, 252, 251), (32, 34, 261, 260), (50, 52, 270, 269), (6, 8, 248, 247), (24, 26, 257, 256), (42, 44, 266, 265), (60, 62, 275, 274), (332, 333, 291, 218, 219), (299, 280, 223, 224), (328, 298, 299, 224, 225), (303, 305, 306, 345, 341, 301), (307, 302, 300, 339, 344, 304), (293, 296, 297, 282, 281, 278, 276), (298, 295, 294, 277, 279, 280, 299), (321, 320, 228, 229), (331, 334, 289, 288, 287, 337), (333, 330, 336, 286, 290, 291), (311, 310, 207), (282, 297, 232, 233), (316, 314, 312, 313, 315, 318, 317), (325, 321, 229, 230), (354, 355, 309, 310, 311), (353, 352, 357, 358, 359), (342, 332, 219, 220), (291, 290, 349, 351, 217, 218), (356, 350, 288, 289, 238, 239), (304, 344, 342, 220, 221), (324, 325, 230, 231), (320, 319, 227, 228), (347, 350, 356, 355, 354), (349, 346, 352, 353, 351), (329, 328, 225, 226), (278, 281, 308, 305, 303, 284), (279, 277, 283, 302, 307, 285), (341, 345, 343, 335, 334, 331, 340), (344, 339, 338, 330, 333, 332, 342), (306, 305, 308, 234, 235), (351, 353, 359, 196, 216, 217), (314, 316, 323, 327, 295, 298, 328, 329, 319, 320, 321, 325, 324, 296, 293, 326, 322), (289, 334, 335, 237, 238), (310, 309, 197, 208, 207), (297, 296, 324, 231, 232), (287, 288, 350, 347, 348), (290, 286, 292, 346, 349), (319, 329, 226, 227), (308, 281, 282, 233, 234), (335, 343, 236, 237), (285, 307, 304, 221, 222), (343, 345, 306, 235, 236), (358, 357, 206), (280, 279, 285, 222, 223)])
_uv = me_cylinder_001.uv_layers.new(name='UVMap')
_uv.uv.foreach_set('vector', [1.0, 0.5, 1.0, 1.0, 0.9688, 1.0, 0.9688, 0.5, 0.9688, 0.5, 0.9688, 1.0, 0.9375, 1.0, 0.9375, 0.5, 0.9375, 0.5, 0.9375, 1.0, 0.9062, 1.0, 0.9062, 0.5, 0.9062, 0.5, 0.9062, 1.0, 0.875, 1.0, 0.875, 0.5, 0.875, 0.5, 0.875, 1.0, 0.8438, 1.0, 0.8438, 0.5, 0.8438, 0.5, 0.8438, 1.0, 0.8125, 1.0, 0.8125, 0.5, 0.8125, 0.5, 0.8125, 1.0, 0.7812, 1.0, 0.7812, 0.5, 0.7812, 0.5, 0.7812, 1.0, 0.75, 1.0, 0.75, 0.5, 0.75, 0.5, 0.75, 1.0, 0.7188, 1.0, 0.7188, 0.5, 0.7188, 0.5, 0.7188, 1.0, 0.6875, 1.0, 0.6875, 0.5, 0.6875, 0.5, 0.6875, 1.0, 0.6562, 1.0, 0.6562, 0.5, 0.6562, 0.5, 0.6562, 1.0, 0.625, 1.0, 0.625, 0.5, 0.625, 0.5, 0.625, 1.0, 0.5938, 1.0, 0.5938, 0.5, 0.5938, 0.5, 0.5938, 1.0, 0.5625, 1.0, 0.5625, 0.5, 0.5625, 0.5, 0.5625, 1.0, 0.5312, 1.0, 0.5312, 0.5, 0.5312, 0.5, 0.5312, 1.0, 0.5, 1.0, 0.5, 0.5, 0.5, 0.5, 0.5, 1.0, 0.4688, 1.0, 0.4688, 0.5, 0.4688, 0.5, 0.4688, 1.0, 0.4375, 1.0, 0.4375, 0.5, 0.4375, 0.5, 0.4375, 1.0, 0.4062, 1.0, 0.4062, 0.5, 0.4062, 0.5, 0.4062, 1.0, 0.375, 1.0, 0.375, 0.5, 0.375, 0.5, 0.375, 1.0, 0.3438, 1.0, 0.3438, 0.5, 0.3438, 0.5, 0.3438, 1.0, 0.3125, 1.0, 0.3125, 0.5, 0.3125, 0.5, 0.3125, 1.0, 0.2812, 1.0, 0.2812, 0.5, 0.2812, 0.5, 0.2812, 1.0, 0.25, 1.0, 0.25, 0.5, 0.25, 0.5, 0.25, 1.0, 0.2188, 1.0, 0.2188, 0.5, 0.2188, 0.5, 0.2188, 1.0, 0.1875, 1.0, 0.1875, 0.5, 0.1875, 0.5, 0.1875, 1.0, 0.1562, 1.0, 0.1562, 0.5, 0.1562, 0.5, 0.1562, 1.0, 0.125, 1.0, 0.125, 0.5, 0.125, 0.5, 0.125, 1.0, 0.09375, 1.0, 0.09375, 0.5, 0.09375, 0.5, 0.09375, 1.0, 0.0625, 1.0, 0.0625, 0.5, 0.7188, 1.0, 0.75, 1.0, 0.75, 1.0, 0.7188, 1.0, 0.0625, 0.5, 0.0625, 1.0, 0.03125, 1.0, 0.03125, 0.5, 0.03125, 0.5, 0.03125, 1.0, 0.0, 1.0, 0.0, 0.5, 0.75, 0.5, 0.7188, 0.5, 0.7188, 0.5, 0.75, 0.5, 0.6562, 1.0, 0.6875, 1.0, 0.6875, 1.0, 0.6562, 1.0, 0.4375, 1.0, 0.4688, 1.0, 0.4688, 1.0, 0.4375, 1.0, 0.1562, 1.0, 0.1875, 1.0, 0.1875, 1.0, 0.1562, 1.0, 0.8438, 1.0, 0.875, 1.0, 0.875, 1.0, 0.8438, 1.0, 0.5625, 1.0, 0.5938, 1.0, 0.5938, 1.0, 0.5625, 1.0, 0.2812, 1.0, 0.3125, 1.0, 0.3125, 1.0, 0.2812, 1.0, 0.9688, 1.0, 1.0, 1.0, 1.0, 1.0, 0.9688, 1.0, 0.0, 1.0, 0.03125, 1.0, 0.03125, 1.0, 0.0, 1.0, 0.6875, 1.0, 0.7188, 1.0, 0.7188, 1.0, 0.6875, 1.0, 0.4062, 1.0, 0.4375, 1.0, 0.4375, 1.0, 0.4062, 1.0, 0.125, 1.0, 0.1562, 1.0, 0.1562, 1.0, 0.125, 1.0, 0.8125, 1.0, 0.8438, 1.0, 0.8438, 1.0, 0.8125, 1.0, 0.5312, 1.0, 0.5625, 1.0, 0.5625, 1.0, 0.5312, 1.0, 0.25, 1.0, 0.2812, 1.0, 0.2812, 1.0, 0.25, 1.0, 0.9375, 1.0, 0.9688, 1.0, 0.9688, 1.0, 0.9375, 1.0, 0.6562, 1.0, 0.6875, 1.0, 0.6875, 1.0, 0.6562, 1.0, 0.375, 1.0, 0.4062, 1.0, 0.4062, 1.0, 0.375, 1.0, 0.09375, 1.0, 0.125, 1.0, 0.125, 1.0, 0.09375, 1.0, 0.7812, 1.0, 0.8125, 1.0, 0.8125, 1.0, 0.7812, 1.0, 0.5, 1.0, 0.5312, 1.0, 0.5312, 1.0, 0.5, 1.0, 0.2188, 1.0, 0.25, 1.0, 0.25, 1.0, 0.2188, 1.0, 0.9062, 1.0, 0.9375, 1.0, 0.9375, 1.0, 0.9062, 1.0, 0.625, 1.0, 0.6562, 1.0, 0.6562, 1.0, 0.625, 1.0, 0.3438, 1.0, 0.375, 1.0, 0.375, 1.0, 0.3438, 1.0, 0.0625, 1.0, 0.09375, 1.0, 0.09375, 1.0, 0.0625, 1.0, 0.75, 1.0, 0.7812, 1.0, 0.7812, 1.0, 0.75, 1.0, 0.4688, 1.0, 0.5, 1.0, 0.5, 1.0, 0.4688, 1.0, 0.1875, 1.0, 0.2188, 1.0, 0.2188, 1.0, 0.1875, 1.0, 0.875, 1.0, 0.9062, 1.0, 0.9062, 1.0, 0.875, 1.0, 0.5938, 1.0, 0.625, 1.0, 0.625, 1.0, 0.5938, 1.0, 0.3125, 1.0, 0.3438, 1.0, 0.3438, 1.0, 0.3125, 1.0, 0.03125, 1.0, 0.0625, 1.0, 0.0625, 1.0, 0.03125, 1.0, 0.5625, 1.0, 0.5938, 1.0, 0.5938, 1.0, 0.5625, 1.0, 0.2188, 1.0, 0.25, 1.0, 0.25, 1.0, 0.2188, 1.0, 0.625, 1.0, 0.6562, 1.0, 0.6562, 1.0, 0.625, 1.0, 0.1875, 1.0, 0.2188, 1.0, 0.2188, 1.0, 0.1875, 1.0, 0.5938, 1.0, 0.625, 1.0, 0.625, 1.0, 0.5938, 1.0, 0.1562, 1.0, 0.1875, 1.0, 0.1875, 1.0, 0.1562, 1.0, 0.5625, 1.0, 0.5938, 1.0, 0.5938, 1.0, 0.5625, 1.0, 0.9688, 1.0, 1.0, 1.0, 1.0, 1.0, 0.9688, 1.0, 0.125, 1.0, 0.1562, 1.0, 0.1562, 1.0, 0.125, 1.0, 0.5312, 1.0, 0.5625, 1.0, 0.5625, 1.0, 0.5312, 1.0, 0.9375, 1.0, 0.9688, 1.0, 0.9688, 1.0, 0.9375, 1.0, 0.09375, 1.0, 0.125, 1.0, 0.125, 1.0, 0.09375, 1.0, 0.5, 1.0, 0.5312, 1.0, 0.5312, 1.0, 0.5, 1.0, 0.9062, 1.0, 0.9375, 1.0, 0.9375, 1.0, 0.9062, 1.0, 0.0625, 1.0, 0.09375, 1.0, 0.09375, 1.0, 0.0625, 1.0, 0.4688, 1.0, 0.5, 1.0, 0.5, 1.0, 0.4688, 1.0, 0.875, 1.0, 0.9062, 1.0, 0.9062, 1.0, 0.875, 1.0, 0.03125, 1.0, 0.0625, 1.0, 0.0625, 1.0, 0.03125, 1.0, 0.4375, 1.0, 0.4688, 1.0, 0.4688, 1.0, 0.4375, 1.0, 0.8438, 1.0, 0.875, 1.0, 0.875, 1.0, 0.8438, 1.0, 0.0, 1.0, 0.03125, 1.0, 0.03125, 1.0, 0.0, 1.0, 0.4062, 1.0, 0.4375, 1.0, 0.4375, 1.0, 0.4062, 1.0, 0.8125, 1.0, 0.8438, 1.0, 0.8438, 1.0, 0.8125, 1.0, 0.375, 1.0, 0.4062, 1.0, 0.4062, 1.0, 0.375, 1.0, 0.7812, 1.0, 0.8125, 1.0, 0.8125, 1.0, 0.7812, 1.0, 0.3438, 1.0, 0.375, 1.0, 0.375, 1.0, 0.3438, 1.0, 0.75, 1.0, 0.7812, 1.0, 0.7812, 1.0, 0.75, 1.0, 0.3125, 1.0, 0.3438, 1.0, 0.3438, 1.0, 0.3125, 1.0, 0.7188, 1.0, 0.75, 1.0, 0.75, 1.0, 0.7188, 1.0, 0.2812, 1.0, 0.3125, 1.0, 0.3125, 1.0, 0.2812, 1.0, 0.6875, 1.0, 0.7188, 1.0, 0.7188, 1.0, 0.6875, 1.0, 0.25, 1.0, 0.2812, 1.0, 0.2812, 1.0, 0.25, 1.0, 0.4688, 1.0, 0.5, 1.0, 0.5, 1.0, 0.4688, 1.0, 0.9688, 1.0, 1.0, 1.0, 1.0, 1.0, 0.9688, 1.0, 0.125, 1.0, 0.1562, 1.0, 0.1562, 1.0, 0.125, 1.0, 0.5312, 1.0, 0.5625, 1.0, 0.5625, 1.0, 0.5312, 1.0, 0.9375, 1.0, 0.9688, 1.0, 0.9688, 1.0, 0.9375, 1.0, 0.09375, 1.0, 0.125, 1.0, 0.125, 1.0, 0.09375, 1.0, 0.5, 1.0, 0.5312, 1.0, 0.5312, 1.0, 0.5, 1.0, 0.9062, 1.0, 0.9375, 1.0, 0.9375, 1.0, 0.9062, 1.0, 0.0625, 1.0, 0.09375, 1.0, 0.09375, 1.0, 0.0625, 1.0, 0.4688, 1.0, 0.5, 1.0, 0.5, 1.0, 0.4688, 1.0, 0.875, 1.0, 0.9062, 1.0, 0.9062, 1.0, 0.875, 1.0, 0.03125, 1.0, 0.0625, 1.0, 0.0625, 1.0, 0.03125, 1.0, 0.4375, 1.0, 0.4688, 1.0, 0.4688, 1.0, 0.4375, 1.0, 0.8438, 1.0, 0.875, 1.0, 0.875, 1.0, 0.8438, 1.0, 0.0, 1.0, 0.03125, 1.0, 0.03125, 1.0, 0.0, 1.0, 0.4062, 1.0, 0.4375, 1.0, 0.4375, 1.0, 0.4062, 1.0, 0.8125, 1.0, 0.8438, 1.0, 0.8438, 1.0, 0.8125, 1.0, 0.375, 1.0, 0.4062, 1.0, 0.4062, 1.0, 0.375, 1.0, 0.7812, 1.0, 0.8125, 1.0, 0.8125, 1.0, 0.7812, 1.0, 0.3438, 1.0, 0.375, 1.0, 0.375, 1.0, 0.3438, 1.0, 0.75, 1.0, 0.7812, 1.0, 0.7812, 1.0, 0.75, 1.0, 0.3125, 1.0, 0.3438, 1.0, 0.3438, 1.0, 0.3125, 1.0, 0.7188, 1.0, 0.75, 1.0, 0.75, 1.0, 0.7188, 1.0, 0.2812, 1.0, 0.3125, 1.0, 0.3125, 1.0, 0.2812, 1.0, 0.6875, 1.0, 0.7188, 1.0, 0.7188, 1.0, 0.6875, 1.0, 0.25, 1.0, 0.2812, 1.0, 0.2812, 1.0, 0.25, 1.0, 0.6562, 1.0, 0.6875, 1.0, 0.6875, 1.0, 0.6562, 1.0, 0.2188, 1.0, 0.25, 1.0, 0.25, 1.0, 0.2188, 1.0, 0.625, 1.0, 0.6562, 1.0, 0.6562, 1.0, 0.625, 1.0, 0.1875, 1.0, 0.2188, 1.0, 0.2188, 1.0, 0.1875, 1.0, 0.5938, 1.0, 0.625, 1.0, 0.625, 1.0, 0.5938, 1.0, 0.1562, 1.0, 0.1875, 1.0, 0.1875, 1.0, 0.1562, 1.0, 0.375, 1.0, 0.4062, 1.0, 0.4062, 1.0, 0.375, 1.0, 0.875, 1.0, 0.9062, 1.0, 0.9062, 1.0, 0.875, 1.0, 0.03125, 1.0, 0.0625, 1.0, 0.0625, 1.0, 0.03125, 1.0, 0.4375, 1.0, 0.4688, 1.0, 0.4688, 1.0, 0.4375, 1.0, 0.8438, 1.0, 0.875, 1.0, 0.875, 1.0, 0.8438, 1.0, 0.0, 1.0, 0.03125, 1.0, 0.03125, 1.0, 0.0, 1.0, 0.4062, 1.0, 0.4375, 1.0, 0.4375, 1.0, 0.4062, 1.0, 0.8125, 1.0, 0.8438, 1.0, 0.8438, 1.0, 0.8125, 1.0, 0.375, 1.0, 0.4062, 1.0, 0.4062, 1.0, 0.375, 1.0, 0.7812, 1.0, 0.8125, 1.0, 0.8125, 1.0, 0.7812, 1.0, 0.3438, 1.0, 0.375, 1.0, 0.375, 1.0, 0.3438, 1.0, 0.75, 1.0, 0.7812, 1.0, 0.7812, 1.0, 0.75, 1.0, 0.3125, 1.0, 0.3438, 1.0, 0.3438, 1.0, 0.3125, 1.0, 0.7188, 1.0, 0.75, 1.0, 0.75, 1.0, 0.7188, 1.0, 0.2812, 1.0, 0.3125, 1.0, 0.3125, 1.0, 0.2812, 1.0, 0.6875, 1.0, 0.7188, 1.0, 0.7188, 1.0, 0.6875, 1.0, 0.25, 1.0, 0.2812, 1.0, 0.2812, 1.0, 0.25, 1.0, 0.6562, 1.0, 0.6875, 1.0, 0.6875, 1.0, 0.6562, 1.0, 0.2188, 1.0, 0.25, 1.0, 0.25, 1.0, 0.2188, 1.0, 0.625, 1.0, 0.6562, 1.0, 0.6562, 1.0, 0.625, 1.0, 0.1875, 1.0, 0.2188, 1.0, 0.2188, 1.0, 0.1875, 1.0, 0.5938, 1.0, 0.625, 1.0, 0.625, 1.0, 0.5938, 1.0, 0.1562, 1.0, 0.1875, 1.0, 0.1875, 1.0, 0.1562, 1.0, 0.5625, 1.0, 0.5938, 1.0, 0.5938, 1.0, 0.5625, 1.0, 0.9688, 1.0, 1.0, 1.0, 1.0, 1.0, 0.9688, 1.0, 0.125, 1.0, 0.1562, 1.0, 0.1562, 1.0, 0.125, 1.0, 0.5312, 1.0, 0.5625, 1.0, 0.5625, 1.0, 0.5312, 1.0, 0.9375, 1.0, 0.9688, 1.0, 0.9688, 1.0, 0.9375, 1.0, 0.09375, 1.0, 0.125, 1.0, 0.125, 1.0, 0.09375, 1.0, 0.5, 1.0, 0.5312, 1.0, 0.5312, 1.0, 0.5, 1.0, 0.9062, 1.0, 0.9375, 1.0, 0.9375, 1.0, 0.9062, 1.0, 0.0625, 1.0, 0.09375, 1.0, 0.09375, 1.0, 0.0625, 1.0, 0.7812, 1.0, 0.8125, 1.0, 0.8125, 1.0, 0.8019, 1.0, 0.7812, 1.0, 0.3438, 1.0, 0.375, 1.0, 0.375, 1.0, 0.3666, 1.0, 0.3438, 1.0, 0.75, 1.0, 0.7812, 1.0, 0.7812, 1.0, 0.7775, 1.0, 0.75, 1.0, 0.3125, 1.0, 0.3438, 1.0, 0.3438, 1.0, 0.322, 1.0, 0.3125, 1.0, 0.7188, 1.0, 0.75, 1.0, 0.75, 1.0, 0.7487, 1.0, 0.7188, 1.0, 0.2812, 1.0, 0.3125, 1.0, 0.3125, 1.0, 0.2842, 1.0, 0.2812, 1.0, 0.6875, 1.0, 0.7188, 1.0, 0.7188, 1.0, 0.7158, 1.0, 0.6875, 1.0, 0.25, 1.0, 0.2812, 1.0, 0.2812, 1.0, 0.2513, 1.0, 0.25, 1.0, 0.6562, 1.0, 0.6875, 1.0, 0.6875, 1.0, 0.678, 1.0, 0.6562, 1.0, 0.2188, 1.0, 0.25, 1.0, 0.25, 1.0, 0.2225, 1.0, 0.2188, 1.0, 0.625, 1.0, 0.6562, 1.0, 0.6562, 1.0, 0.6334, 1.0, 0.625, 1.0, 0.1875, 1.0, 0.2188, 1.0, 0.2188, 1.0, 0.1981, 1.0, 0.1875, 1.0, 0.5938, 1.0, 0.625, 1.0, 0.625, 1.0, 0.5938, 1.0, 0.1562, 1.0, 0.1875, 1.0, 0.1875, 1.0, 0.1792, 1.0, 0.167, 1.0, 0.1652, 1.0, 0.1562, 1.0, 0.5625, 1.0, 0.5938, 1.0, 0.5938, 1.0, 0.5715, 1.0, 0.5625, 1.0, 0.9688, 1.0, 1.0, 1.0, 1.0, 1.0, 0.9688, 1.0, 0.125, 1.0, 0.1562, 1.0, 0.1562, 1.0, 0.125, 1.0, 0.5312, 1.0, 0.5625, 1.0, 0.5625, 1.0, 0.5312, 1.0, 0.9375, 1.0, 0.9688, 1.0, 0.9688, 1.0, 0.9375, 1.0, 0.09375, 1.0, 0.125, 1.0, 0.125, 1.0, 0.09375, 1.0, 0.5, 1.0, 0.5312, 1.0, 0.5312, 1.0, 0.5, 1.0, 0.9062, 1.0, 0.9375, 1.0, 0.9375, 1.0, 0.9062, 1.0, 0.0625, 1.0, 0.09375, 1.0, 0.09375, 1.0, 0.0625, 1.0, 0.4688, 1.0, 0.5, 1.0, 0.5, 1.0, 0.4688, 1.0, 0.875, 1.0, 0.9062, 1.0, 0.9062, 1.0, 0.875, 1.0, 0.03125, 1.0, 0.0625, 1.0, 0.0625, 1.0, 0.03125, 1.0, 0.4375, 1.0, 0.4688, 1.0, 0.4688, 1.0, 0.4375, 1.0, 0.8438, 1.0, 0.875, 1.0, 0.875, 1.0, 0.8438, 1.0, 0.0, 1.0, 0.03125, 1.0, 0.03125, 1.0, 0.0, 1.0, 0.4062, 1.0, 0.4375, 1.0, 0.4375, 1.0, 0.4285, 1.0, 0.4062, 1.0, 0.8125, 1.0, 0.8438, 1.0, 0.8438, 1.0, 0.8348, 1.0, 0.833, 1.0, 0.8208, 1.0, 0.8125, 1.0, 0.25, 0.4466, 0.2884, 0.4429, 0.2968, 0.4854, 0.25, 0.49, 0.2884, 0.4429, 0.3252, 0.4317, 0.3418, 0.4717, 0.2968, 0.4854, 0.3252, 0.4317, 0.3592, 0.4135, 0.3833, 0.4496, 0.3418, 0.4717, 0.3592, 0.4135, 0.389, 0.389, 0.4197, 0.4197, 0.3833, 0.4496, 0.389, 0.389, 0.4035, 0.3714, 0.4317, 0.3714, 0.4496, 0.3833, 0.4197, 0.4197, 0.111, 0.389, 0.1408, 0.4135, 0.1167, 0.4496, 0.08029, 0.4197, 0.1408, 0.4135, 0.1748, 0.4317, 0.1582, 0.4717, 0.1167, 0.4496, 0.1748, 0.4317, 0.2116, 0.4429, 0.2032, 0.4854, 0.1582, 0.4717, 0.2116, 0.4429, 0.25, 0.4466, 0.25, 0.49, 0.2032, 0.4854, 0.2884, 0.4429, 0.25, 0.4466, 0.2116, 0.4429, 0.1748, 0.4317, 0.1408, 0.4135, 0.111, 0.389, 0.08651, 0.3592, 0.06833, 0.3252, 0.05714, 0.2884, 0.05337, 0.25, 0.05714, 0.2116, 0.06833, 0.1748, 0.0865, 0.1408, 0.111, 0.111, 0.1408, 0.0865, 0.1748, 0.06833, 0.2116, 0.05714, 0.25, 0.05337, 0.2884, 0.05714, 0.3252, 0.06833, 0.3592, 0.0865, 0.389, 0.111, 0.4135, 0.1408, 0.4317, 0.1748, 0.4429, 0.2116, 0.4466, 0.25, 0.4429, 0.2884, 0.4317, 0.3252, 0.4135, 0.3592, 0.389, 0.389, 0.3592, 0.4135, 0.3252, 0.4317, 0.2884, 0.4429, 0.25, 0.4466, 0.25, 0.4466, 0.2884, 0.4429, 0.111, 0.389, 0.09649, 0.3714, 0.09451, 0.369, 0.08651, 0.3592, 0.08651, 0.3592, 0.111, 0.389, 0.3252, 0.4317, 0.2884, 0.4429, 0.2884, 0.4429, 0.3252, 0.4317, 0.1408, 0.4135, 0.111, 0.389, 0.111, 0.389, 0.1408, 0.4135, 0.3592, 0.4135, 0.3252, 0.4317, 0.3252, 0.4317, 0.3592, 0.4135, 0.1748, 0.4317, 0.1408, 0.4135, 0.1408, 0.4135, 0.1748, 0.4317, 0.389, 0.389, 0.3592, 0.4135, 0.3592, 0.4135, 0.389, 0.389, 0.2116, 0.4429, 0.1748, 0.4317, 0.1748, 0.4317, 0.2116, 0.4429, 0.25, 0.4466, 0.2116, 0.4429, 0.2116, 0.4429, 0.25, 0.4466, 0.75, 0.49, 0.7968, 0.4854, 0.8418, 0.4717, 0.8833, 0.4496, 0.9197, 0.4197, 0.9496, 0.3833, 0.9717, 0.3418, 0.9854, 0.2968, 0.99, 0.25, 0.9854, 0.2032, 0.9717, 0.1582, 0.9496, 0.1167, 0.9197, 0.08029, 0.8833, 0.05045, 0.8418, 0.02827, 0.7968, 0.01461, 0.75, 0.01, 0.7032, 0.01461, 0.6582, 0.02827, 0.6167, 0.05045, 0.5803, 0.08029, 0.5504, 0.1167, 0.5283, 0.1582, 0.5146, 0.2032, 0.51, 0.25, 0.5146, 0.2968, 0.5283, 0.3418, 0.5504, 0.3833, 0.5803, 0.4197, 0.6167, 0.4496, 0.6582, 0.4717, 0.7032, 0.4854, 0.4688, 0.5, 0.4375, 0.5, 0.4375, 0.5, 0.4688, 0.5, 0.1875, 0.5, 0.1562, 0.5, 0.1562, 0.5, 0.1875, 0.5, 0.875, 0.5, 0.8438, 0.5, 0.8438, 0.5, 0.875, 0.5, 0.5938, 0.5, 0.5625, 0.5, 0.5625, 0.5, 0.5938, 0.5, 0.3125, 0.5, 0.2812, 0.5, 0.2812, 0.5, 0.3125, 0.5, 1.0, 0.5, 0.9688, 0.5, 0.9688, 0.5, 1.0, 0.5, 0.03125, 0.5, 0.0, 0.5, 0.0, 0.5, 0.03125, 0.5, 0.7188, 0.5, 0.6875, 0.5, 0.6875, 0.5, 0.7188, 0.5, 0.4375, 0.5, 0.4062, 0.5, 0.4062, 0.5, 0.4375, 0.5, 0.1562, 0.5, 0.125, 0.5, 0.125, 0.5, 0.1562, 0.5, 0.8438, 0.5, 0.8125, 0.5, 0.8125, 0.5, 0.8438, 0.5, 0.5625, 0.5, 0.5312, 0.5, 0.5312, 0.5, 0.5625, 0.5, 0.2812, 0.5, 0.25, 0.5, 0.25, 0.5, 0.2812, 0.5, 0.9688, 0.5, 0.9375, 0.5, 0.9375, 0.5, 0.9688, 0.5, 0.6875, 0.5, 0.6562, 0.5, 0.6562, 0.5, 0.6875, 0.5, 0.4062, 0.5, 0.375, 0.5, 0.375, 0.5, 0.4062, 0.5, 0.125, 0.5, 0.09375, 0.5, 0.09375, 0.5, 0.125, 0.5, 0.8125, 0.5, 0.7812, 0.5, 0.7812, 0.5, 0.8125, 0.5, 0.5312, 0.5, 0.5, 0.5, 0.5, 0.5, 0.5312, 0.5, 0.25, 0.5, 0.2188, 0.5, 0.2188, 0.5, 0.25, 0.5, 0.9375, 0.5, 0.9062, 0.5, 0.9062, 0.5, 0.9375, 0.5, 0.6562, 0.5, 0.625, 0.5, 0.625, 0.5, 0.6562, 0.5, 0.375, 0.5, 0.3438, 0.5, 0.3438, 0.5, 0.375, 0.5, 0.09375, 0.5, 0.0625, 0.5, 0.0625, 0.5, 0.09375, 0.5, 0.7812, 0.5, 0.75, 0.5, 0.75, 0.5, 0.7812, 0.5, 0.5, 0.5, 0.4688, 0.5, 0.4688, 0.5, 0.5, 0.5, 0.2188, 0.5, 0.1875, 0.5, 0.1875, 0.5, 0.2188, 0.5, 0.9062, 0.5, 0.875, 0.5, 0.875, 0.5, 0.9062, 0.5, 0.625, 0.5, 0.5938, 0.5, 0.5938, 0.5, 0.625, 0.5, 0.3438, 0.5, 0.3125, 0.5, 0.3125, 0.5, 0.3438, 0.5, 0.0625, 0.5, 0.03125, 0.5, 0.03125, 0.5, 0.0625, 0.5, 0.4429, 0.2884, 0.442, 0.2912, 0.4317, 0.3252, 0.4317, 0.3252, 0.4429, 0.2884, 0.389, 0.111, 0.4135, 0.1408, 0.4135, 0.1408, 0.389, 0.111, 0.3592, 0.0865, 0.3636, 0.09011, 0.389, 0.111, 0.389, 0.111, 0.3592, 0.0865, 0.8125, 0.6662, 0.8125, 0.6824, 0.8206, 0.681, 0.8437, 0.6797, 0.8437, 0.6641, 0.8152, 0.6657, 0.8125, 0.8183, 0.8125, 0.8345, 0.8152, 0.835, 0.8438, 0.8366, 0.8437, 0.821, 0.8206, 0.8197, 0.75, 0.6864, 0.75, 0.7095, 0.7617, 0.7004, 0.7785, 0.6916, 0.7812, 0.6906, 0.7812, 0.6731, 0.765, 0.6786, 0.75, 0.7912, 0.75, 0.8143, 0.765, 0.8221, 0.7812, 0.8277, 0.7812, 0.8101, 0.7785, 0.8092, 0.7617, 0.8004, 0.2116, 0.05714, 0.25, 0.05337, 0.25, 0.05337, 0.2116, 0.05714, 0.875, 0.6655, 0.875, 0.6813, 0.9051, 0.685, 0.9062, 0.6853, 0.9062, 0.669, 0.88, 0.6657, 0.875, 0.8194, 0.875, 0.8352, 0.88, 0.835, 0.9062, 0.8318, 0.9062, 0.8154, 0.9051, 0.8157, 0.04407, 0.3714, 0.06829, 0.3714, 0.05045, 0.3833, 0.0865, 0.1408, 0.111, 0.111, 0.111, 0.111, 0.0865, 0.1408, 0.7188, 0.7877, 0.7188, 0.7131, 0.715, 0.7173, 0.707, 0.7335, 0.7043, 0.7504, 0.707, 0.7672, 0.715, 0.7834, 0.1748, 0.06833, 0.2116, 0.05714, 0.2116, 0.05714, 0.1748, 0.06833, 0.9687, 0.6759, 0.9688, 0.6945, 0.9825, 0.6952, 0.9825, 0.685, 0.9825, 0.6763, 0.9688, 0.8063, 0.9688, 0.8249, 0.9825, 0.8244, 0.9825, 0.8157, 0.9825, 0.8056, 0.4466, 0.25, 0.4429, 0.2884, 0.4429, 0.2884, 0.4466, 0.25, 0.4317, 0.3252, 0.431, 0.3265, 0.4169, 0.3528, 0.4135, 0.3592, 0.4135, 0.3592, 0.4317, 0.3252, 0.08651, 0.3592, 0.08307, 0.3528, 0.06903, 0.3265, 0.06833, 0.3252, 0.06833, 0.3252, 0.08651, 0.3592, 0.4429, 0.2116, 0.4464, 0.2481, 0.4466, 0.25, 0.4466, 0.25, 0.4429, 0.2116, 0.1408, 0.0865, 0.1748, 0.06833, 0.1748, 0.06833, 0.1408, 0.0865, 0.25, 0.05337, 0.2884, 0.05714, 0.2884, 0.05714, 0.25, 0.05337, 0.9375, 0.6727, 0.9375, 0.6903, 0.9499, 0.6916, 0.9688, 0.6945, 0.9687, 0.6759, 0.9375, 0.8104, 0.9375, 0.828, 0.9688, 0.8249, 0.9688, 0.8063, 0.9499, 0.8092, 0.3252, 0.06833, 0.3592, 0.0865, 0.3592, 0.0865, 0.3252, 0.06833, 0.7812, 0.6731, 0.7812, 0.6906, 0.7983, 0.685, 0.8125, 0.6824, 0.8125, 0.6662, 0.7886, 0.6706, 0.7812, 0.8101, 0.7812, 0.8277, 0.7886, 0.8301, 0.8125, 0.8345, 0.8125, 0.8183, 0.7983, 0.8157, 0.8437, 0.6641, 0.8437, 0.6797, 0.8451, 0.6797, 0.873, 0.681, 0.875, 0.6813, 0.875, 0.6655, 0.8451, 0.6641, 0.8437, 0.821, 0.8438, 0.8366, 0.8451, 0.8367, 0.875, 0.8352, 0.875, 0.8194, 0.873, 0.8197, 0.8451, 0.8211, 0.05714, 0.2116, 0.061, 0.1989, 0.06833, 0.1748, 0.06833, 0.1748, 0.05714, 0.2116, 0.4135, 0.3592, 0.4055, 0.369, 0.4035, 0.3714, 0.389, 0.389, 0.389, 0.389, 0.4135, 0.3592, 0.7188, 0.7131, 0.7188, 0.7877, 0.7277, 0.7983, 0.7445, 0.8114, 0.75, 0.8143, 0.75, 0.7912, 0.748, 0.7896, 0.7377, 0.7774, 0.7314, 0.7642, 0.7293, 0.7504, 0.7314, 0.7366, 0.7377, 0.7233, 0.748, 0.7111, 0.75, 0.7095, 0.75, 0.6864, 0.7445, 0.6893, 0.7277, 0.7024, 0.06833, 0.3252, 0.058, 0.2912, 0.05714, 0.2884, 0.05714, 0.2884, 0.06833, 0.3252, 0.06829, 0.3714, 0.09649, 0.3714, 0.111, 0.389, 0.08029, 0.4197, 0.05045, 0.3833, 0.111, 0.111, 0.1364, 0.09011, 0.1408, 0.0865, 0.1408, 0.0865, 0.111, 0.111, 0.9062, 0.669, 0.9062, 0.6853, 0.9375, 0.6903, 0.9375, 0.6727, 0.9244, 0.6706, 0.9062, 0.8154, 0.9062, 0.8318, 0.9244, 0.8301, 0.9375, 0.828, 0.9375, 0.8104, 0.2884, 0.05714, 0.3252, 0.06833, 0.3252, 0.06833, 0.2884, 0.05714, 0.06833, 0.1748, 0.08392, 0.1456, 0.0865, 0.1408, 0.0865, 0.1408, 0.06833, 0.1748, 0.05714, 0.2884, 0.05337, 0.25, 0.05337, 0.25, 0.05714, 0.2884, 0.4317, 0.1748, 0.439, 0.1989, 0.4429, 0.2116, 0.4429, 0.2116, 0.4317, 0.1748, 0.05337, 0.25, 0.05355, 0.2481, 0.05714, 0.2116, 0.05714, 0.2116, 0.05337, 0.25, 0.4317, 0.3714, 0.4559, 0.3714, 0.4496, 0.3833, 0.4135, 0.1408, 0.4161, 0.1456, 0.4317, 0.1748, 0.4317, 0.1748, 0.4135, 0.1408])
me_cylinder_001.use_remesh_preserve_volume = False
me_cylinder_001.use_remesh_preserve_attributes = False
me_cylinder_001.use_mirror_vertex_groups = False
me_cylinder_001.update()

# ---- objects
ob_base = bpy.data.objects.new('Base', me_cube_001)
ob_table = bpy.data.objects.new('Table', me_cylinder)
ob_lamp = bpy.data.objects.new('Lamp', me_cylinder_001)

# ---- transforms, parenting, visibility, modifiers, constraints
ob_base.location = (0.0, 0.0, 0.0)
ob_base.lineart.crease_threshold = 0.0
ob_table.parent = ob_base
ob_table.location = (0.0, 0.0, 1.088)
ob_table.lineart.crease_threshold = 0.0
ob_lamp.parent = ob_base
ob_lamp.location = (4.206, 4.315, 0.2657)
ob_lamp.rotation_euler = (0.0, 0.0, -0.8795)
ob_lamp.lineart.crease_threshold = 0.0

# ---- collection membership
col_collection.objects.link(ob_base)
col_collection.objects.link(ob_table)
col_collection.objects.link(ob_lamp)

# ---- scene / render settings (as saved in the file)
scene.frame_start = 1; scene.frame_end = 250; scene.frame_set(38)
scene.render.engine = 'BLENDER_EEVEE_NEXT'
scene.cycles.use_denoising = False
scene.cycles.samples = 128
scene.cycles.sampling_pattern = 'TABULATED_SOBOL'
scene.cycles.use_adaptive_sampling = False
scene.cycles.use_light_tree = False
scene.view_settings.view_transform = 'Filmic'
bpy.context.view_layer.update()

# ---- added for rendering (the .blend has no active camera and no usable light): camera, sun
cam_auto = bpy.data.cameras.new('AutoCamera')
cam_auto.lens = 50.0
cam_auto.sensor_width = 36.0
cam_auto.clip_end = 1000.0
ob_auto_camera = bpy.data.objects.new('AutoCamera', cam_auto)
scene.collection.objects.link(ob_auto_camera)
ob_auto_camera.location = (17.6147, -21.1376, 17.928)
ob_auto_camera.rotation_euler = (1.09748, -7.21219e-08, 0.694738)
scene.camera = ob_auto_camera
light_auto_sun = bpy.data.lights.new('AutoSun', 'SUN')
light_auto_sun.energy = 3.0
light_auto_sun.angle = 0.0523599
ob_auto_sun = bpy.data.objects.new('AutoSun', light_auto_sun)
scene.collection.objects.link(ob_auto_sun)
ob_auto_sun.rotation_euler = (0.872665, 0.174533, 0.523599)
bpy.context.view_layer.update()
